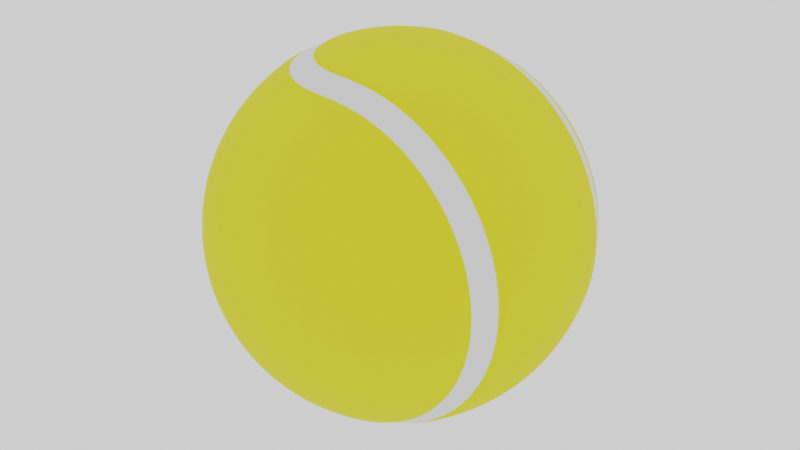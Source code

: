 # Source: T-Ball.blend  (saved by Blender 2.80.75; exported with 4.5.12 LTS)
import bpy
from mathutils import Matrix  # noqa: F401  (used for matrix-valued properties, if any)

bpy.ops.wm.read_factory_settings(use_empty=True)
scene = bpy.context.scene
scene.name = 'Scene'

# ---- collections
col_collection = bpy.data.collections.new('Collection'); scene.collection.children.link(col_collection)

# ---- images (referenced by path relative to the original .blend; pixels are not part of the script)
import os
ASSET_DIR = os.environ.get("B2B_ASSET_DIR", "")  # directory of the original .blend (textures are referenced by path, not embedded)
HERE = os.path.dirname(os.path.abspath(__file__))  # packed textures are extracted next to this script under _unpacked/

def load_image(name, relpath, width, height, colorspace="sRGB"):
    """Load a texture the original file referenced (path relative to the .blend, or extracted next to this script)."""
    p = next((c for c in (os.path.join(HERE, relpath), os.path.join(ASSET_DIR, relpath)) if relpath and os.path.exists(c)), "")
    if p:
        img = bpy.data.images.load(p, check_existing=True)
        img.name = name
    else:  # same state as the original file: an image datablock whose file is absent (Cycles renders it pink)
        img = bpy.data.images.new(name, width, height)
        img.source = "FILE"
        img.filepath = "//" + (relpath or name)
    img.colorspace_settings.name = colorspace
    return img
img_tennisballdiffuse = load_image('TennisBallDiffuse', 'TennisBallDiffuse.png', 1024, 1024, 'sRGB')

# ---- materials (node trees are filled in below, after node groups)
mat_material_001 = bpy.data.materials.new('Material.001')
mat_material_002 = bpy.data.materials.new('Material.002')
mat_material_002.diffuse_color = (0.738, 0.8, 0.02485, 1.0)

# ---- material node trees
mat_material_001.use_nodes = True; mat_material_001.node_tree.nodes.clear()
_N = mat_material_001.node_tree.nodes; _L = mat_material_001.node_tree.links
n0 = _N.new('ShaderNodeOutputMaterial'); n0.name = 'Material Output'; n0.location = (300, 300)
n1 = _N.new('ShaderNodeBsdfPrincipled'); n1.name = 'Principled BSDF'; n1.location = (10, 300)
n1.distribution = 'GGX'
n1.subsurface_method = 'BURLEY'
n1.inputs[3].default_value = 1.45
n1.inputs[19].default_value = 0.1506
n1.inputs[20].default_value = 0.2051
n1.inputs[27].default_value = (0.0, 0.0, 0.0, 1.0)
n1.inputs[28].default_value = 1.0
_L.new(n1.outputs[0], n0.inputs[0])
n0.is_active_output = True
mat_material_002.use_nodes = True; mat_material_002.node_tree.nodes.clear()
_N = mat_material_002.node_tree.nodes; _L = mat_material_002.node_tree.links
n0 = _N.new('ShaderNodeOutputMaterial'); n0.name = 'Material Output'; n0.location = (300, 300)
n1 = _N.new('ShaderNodeBsdfPrincipled'); n1.name = 'Principled BSDF'; n1.location = (10, 300)
n1.distribution = 'GGX'
n1.subsurface_method = 'BURLEY'
n1.inputs[0].default_value = (0.8, 0.7418, 0.0225, 1.0)
n1.inputs[2].default_value = 1.0
n1.inputs[3].default_value = 1.45
n1.inputs[27].default_value = (0.0, 0.0, 0.0, 1.0)
n1.inputs[28].default_value = 1.0
n2 = _N.new('ShaderNodeTexImage'); n2.name = 'Image Texture'; n2.location = (591, 216)
n2.image = img_tennisballdiffuse
_L.new(n1.outputs[0], n0.inputs[0])
n0.is_active_output = True

# ---- world
world_world = bpy.data.worlds.new('World'); scene.world = world_world
world_world.use_nodes = True; world_world.node_tree.nodes.clear()
_N = world_world.node_tree.nodes; _L = world_world.node_tree.links
n0 = _N.new('ShaderNodeOutputWorld'); n0.name = 'World Output'; n0.location = (300, 300)
n1 = _N.new('ShaderNodeBackground'); n1.name = 'Background'; n1.location = (10, 300)
n1.inputs[0].default_value = (1.0, 1.0, 1.0, 1.0)
_L.new(n1.outputs[0], n0.inputs[0])
n0.is_active_output = True
world_world.color = (0.05088, 0.05088, 0.05088)
world_world.use_sun_shadow = False
world_world.sun_shadow_jitter_overblur = 0.0

# ---- meshes
me_sphere = bpy.data.meshes.new('Sphere')
me_sphere.from_pydata([(-0.003896, -0.01142, -0.05856), (-0.006082, -0.02241, -0.05516), (-0.008095, -0.03253, -0.04964), (-0.00986, -0.04141, -0.04222), (-0.01131, -0.04869, -0.03317), (-0.01239, -0.0541, -0.02285), (-0.01305, -0.05743, -0.01165), (-0.01327, -0.05856, 1.58e-08), (-0.01305, -0.05743, 0.01165), (-0.01239, -0.0541, 0.02285), (-0.01131, -0.04869, 0.03317), (-0.00986, -0.04141, 0.04222), (-0.008095, -0.03253, 0.04964), (-0.006082, -0.02241, 0.05516), (-0.003896, -0.01142, 0.05856), (-0.006082, -0.01076, -0.05856), (-0.01037, -0.02111, -0.05516), (-0.01432, -0.03065, -0.04964), (-0.01778, -0.039, -0.04222), (-0.02062, -0.04586, -0.03317), (-0.02273, -0.05096, -0.02285), (-0.02403, -0.0541, -0.01165), (-0.02447, -0.05516, 1.58e-08), (-0.02403, -0.0541, 0.01165), (-0.02273, -0.05096, 0.02285), (-0.02062, -0.04586, 0.03317), (-0.01778, -0.039, 0.04222), (-0.01432, -0.03065, 0.04964), (-0.01037, -0.02111, 0.05516), (-0.006082, -0.01076, 0.05856), (-0.008095, -0.009685, -0.05856), (-0.01432, -0.019, -0.05516), (-0.02005, -0.02758, -0.04964), (-0.02508, -0.0351, -0.04222), (-0.0292, -0.04128, -0.03317), (-0.03227, -0.04586, -0.02285), (-0.03416, -0.04869, -0.01165), (-0.03479, -0.04964, 1.58e-08), (-0.03416, -0.04869, 0.01165), (-0.03227, -0.04586, 0.02285), (-0.0292, -0.04128, 0.03317), (-0.02508, -0.0351, 0.04222), (-0.02005, -0.02758, 0.04964), (-0.01432, -0.019, 0.05516), (-0.008095, -0.009685, 0.05856), (-0.00986, -0.008236, -0.05856), (-0.01778, -0.01616, -0.05516), (-0.02508, -0.02346, -0.04964), (-0.03148, -0.02985, -0.04222), (-0.03673, -0.0351, -0.03317), (-0.04063, -0.039, -0.02285), (-0.04303, -0.04141, -0.01165), (-0.04384, -0.04222, 1.58e-08), (-0.04303, -0.04141, 0.01165), (-0.04063, -0.039, 0.02285), (-0.03673, -0.0351, 0.03317), (-0.03148, -0.02985, 0.04222), (-0.02508, -0.02346, 0.04964), (-0.01778, -0.01616, 0.05516), (-0.00986, -0.008236, 0.05856), (-0.01131, -0.006471, -0.05856), (-0.02062, -0.01269, -0.05516), (-0.0292, -0.01843, -0.04964), (-0.03673, -0.02346, -0.04222), (-0.0429, -0.02758, -0.03317), (-0.04749, -0.03065, -0.02285), (-0.05031, -0.03253, -0.01165), (-0.05127, -0.03317, 1.58e-08), (-0.05031, -0.03253, 0.01165), (-0.04749, -0.03065, 0.02285), (-0.0429, -0.02758, 0.03317), (-0.03673, -0.02346, 0.04222), (-0.0292, -0.01843, 0.04964), (-0.02062, -0.01269, 0.05516), (-0.01131, -0.006471, 0.05856), (-0.01239, -0.004458, -0.05856), (-0.02273, -0.008744, -0.05516), (-0.03227, -0.01269, -0.04964), (-0.04063, -0.01616, -0.04222), (-0.04749, -0.019, -0.03317), (-0.05259, -0.02111, -0.02285), (-0.05573, -0.02241, -0.01165), (-0.05679, -0.02285, 1.58e-08), (-0.05573, -0.02241, 0.01165), (-0.05259, -0.02111, 0.02285), (-0.04749, -0.019, 0.03317), (-0.04063, -0.01616, 0.04222), (-0.03227, -0.01269, 0.04964), (-0.02273, -0.008744, 0.05516), (-0.01239, -0.004458, 0.05856), (-0.01305, -0.002272, -0.05856), (-0.02403, -0.004458, -0.05516), (-0.03416, -0.006471, -0.04964), (-0.04303, -0.008236, -0.04222), (-0.05031, -0.009685, -0.03317), (-0.05573, -0.01076, -0.02285), (-0.05906, -0.01142, -0.01165), (-0.06018, -0.01165, 1.58e-08), (-0.05906, -0.01142, 0.01165), (-0.05573, -0.01076, 0.02285), (-0.05031, -0.009685, 0.03317), (-0.04303, -0.008236, 0.04222), (-0.03416, -0.006471, 0.04964), (-0.02403, -0.004458, 0.05516), (-0.01305, -0.002272, 0.05856), (-0.01327, -2.462e-08, -0.05856), (-0.02447, -2.507e-08, -0.05516), (-0.03479, -2.551e-08, -0.04964), (-0.04384, -2.507e-08, -0.04222), (-0.05127, -2.418e-08, -0.03317), (-0.05679, -2.774e-08, -0.02285), (-0.06018, -2.062e-08, -0.01165), (-0.06133, -2.151e-08, 1.58e-08), (-0.06018, -2.062e-08, 0.01165), (-0.05679, -3.041e-08, 0.02285), (-0.05127, -2.418e-08, 0.03317), (-0.04384, -2.507e-08, 0.04222), (-0.03479, -2.373e-08, 0.04964), (-0.02447, -2.596e-08, 0.05516), (-0.01327, -2.574e-08, 0.05856), (-0.01305, 0.002272, -0.05856), (-0.02403, 0.004458, -0.05516), (-0.03416, 0.006471, -0.04964), (-0.04303, 0.008236, -0.04222), (-0.05031, 0.009685, -0.03317), (-0.05573, 0.01076, -0.02285), (-0.05906, 0.01142, -0.01165), (-0.06018, 0.01165, 1.58e-08), (-0.05906, 0.01142, 0.01165), (-0.05573, 0.01076, 0.02285), (-0.05031, 0.009685, 0.03317), (-0.04303, 0.008236, 0.04222), (-0.03416, 0.006471, 0.04964), (-0.02403, 0.004457, 0.05516), (-0.01305, 0.002272, 0.05856), (-0.01239, 0.004458, -0.05856), (-0.02273, 0.008744, -0.05516), (-0.03227, 0.01269, -0.04964), (-0.04063, 0.01616, -0.04222), (-0.04749, 0.019, -0.03317), (-0.05259, 0.02111, -0.02285), (-0.05573, 0.02241, -0.01165), (-0.05679, 0.02285, 1.58e-08), (-0.05573, 0.02241, 0.01165), (-0.05259, 0.02111, 0.02285), (-0.04749, 0.019, 0.03317), (-0.04063, 0.01616, 0.04222), (-0.03227, 0.01269, 0.04964), (-0.02273, 0.008744, 0.05516), (-0.01239, 0.004457, 0.05856), (-0.01131, 0.006471, -0.05856), (-0.02062, 0.01269, -0.05516), (-0.0292, 0.01843, -0.04964), (-0.03673, 0.02346, -0.04222), (-0.0429, 0.02758, -0.03317), (-0.04749, 0.03065, -0.02285), (-0.05031, 0.03253, -0.01165), (-0.05127, 0.03317, 1.58e-08), (-0.05031, 0.03253, 0.01165), (-0.04749, 0.03065, 0.02285), (-0.0429, 0.02758, 0.03317), (-0.03673, 0.02346, 0.04222), (-0.0292, 0.01843, 0.04964), (-0.02062, 0.01269, 0.05516), (-0.01131, 0.006471, 0.05856), (-0.00986, 0.008236, -0.05856), (-0.01778, 0.01616, -0.05516), (-0.02508, 0.02346, -0.04964), (-0.03148, 0.02985, -0.04222), (-0.03673, 0.0351, -0.03317), (-0.04063, 0.039, -0.02285), (-0.04303, 0.04141, -0.01165), (-0.04384, 0.04222, 1.58e-08), (-0.04303, 0.04141, 0.01165), (-0.04063, 0.039, 0.02285), (-0.03673, 0.0351, 0.03317), (-0.03148, 0.02985, 0.04222), (-0.02508, 0.02346, 0.04964), (-0.01778, 0.01616, 0.05516), (-0.00986, 0.008236, 0.05856), (-0.008095, 0.009685, -0.05856), (-0.01432, 0.019, -0.05516), (-0.02005, 0.02758, -0.04964), (-0.02508, 0.0351, -0.04222), (-0.0292, 0.04128, -0.03317), (-0.03227, 0.04586, -0.02285), (-0.03416, 0.04869, -0.01165), (-0.03479, 0.04964, 1.58e-08), (-0.03416, 0.04869, 0.01165), (-0.03227, 0.04586, 0.02285), (-0.0292, 0.04128, 0.03317), (-0.02508, 0.0351, 0.04222), (-0.02005, 0.02758, 0.04964), (-0.01432, 0.019, 0.05516), (-0.008095, 0.009685, 0.05856), (-0.006082, 0.01076, -0.05856), (-0.01037, 0.02111, -0.05516), (-0.01432, 0.03065, -0.04964), (-0.01778, 0.039, -0.04222), (-0.02062, 0.04586, -0.03317), (-0.02273, 0.05096, -0.02285), (-0.02403, 0.0541, -0.01165), (-0.02447, 0.05516, 1.58e-08), (-0.02403, 0.0541, 0.01165), (-0.02273, 0.05096, 0.02285), (-0.02062, 0.04586, 0.03317), (-0.01778, 0.039, 0.04222), (-0.01432, 0.03065, 0.04964), (-0.01037, 0.02111, 0.05516), (-0.006082, 0.01076, 0.05856), (-0.003896, 0.01142, -0.05856), (-0.006082, 0.02241, -0.05516), (-0.008095, 0.03253, -0.04964), (-0.00986, 0.04141, -0.04222), (-0.01131, 0.04869, -0.03317), (-0.01239, 0.0541, -0.02285), (-0.01305, 0.05743, -0.01165), (-0.01327, 0.05856, 1.58e-08), (-0.01305, 0.05743, 0.01165), (-0.01239, 0.0541, 0.02285), (-0.01131, 0.04869, 0.03317), (-0.00986, 0.04141, 0.04222), (-0.008095, 0.03253, 0.04964), (-0.006082, 0.02241, 0.05516), (-0.003896, 0.01142, 0.05856), (-0.001624, 0.01165, -0.05856), (-0.001624, 0.02285, -0.05516), (-0.001624, 0.05971, 1.58e-08), (-0.001624, 0.05856, 0.01165), (-0.001624, 0.04222, 0.04222), (-0.001624, 0.03317, 0.04964), (-0.001624, 0.02285, 0.05516), (-0.001624, -1.091e-08, -0.05971), (-0.001624, -0.05856, 0.01165), (-0.001624, -0.05516, 0.02285), (-0.001624, -0.04964, 0.03317), (-0.001624, -0.04222, 0.04222), (-0.001624, -0.03317, 0.04964), (-0.001624, -0.02285, 0.05516), (-0.001624, -0.01165, 0.05856), (-0.001624, -3.701e-08, 0.05971), (-0.001624, 0.01165, 0.05856), (-0.001624, 0.04964, 0.03317), (-0.001624, -0.05856, -0.01165), (-0.001624, -0.05516, -0.02285), (-0.001624, -0.04964, -0.03317), (-0.001624, -0.04222, -0.04222), (-0.001624, -0.03317, -0.04964), (-0.001624, -0.02285, -0.05516), (-0.001624, -0.01165, -0.05856), (-0.001624, 0.03317, -0.04964), (-0.001624, 0.04222, -0.04222), (-0.001624, 0.04964, -0.03317), (-0.001624, 0.05516, -0.02285), (-0.001624, 0.05856, -0.01165), (0.0006484, -0.05856, -0.01142), (0.002833, -0.05516, -0.02241), (0.004847, -0.04964, -0.03253), (0.006612, -0.04222, -0.04141), (0.008061, -0.03317, -0.04869), (0.009137, -0.02285, -0.0541), (0.0098, -0.01165, -0.05743), (0.01002, -2.989e-08, -0.05856), (0.0098, 0.01165, -0.05743), (0.009137, 0.02285, -0.0541), (0.008061, 0.03317, -0.04869), (0.006612, 0.04222, -0.04141), (0.004847, 0.04964, -0.03253), (0.002833, 0.05516, -0.02241), (0.0006484, 0.05856, -0.01142), (0.002833, -0.05856, -0.01076), (0.00712, -0.05516, -0.02111), (0.01107, -0.04964, -0.03065), (0.01453, -0.04222, -0.039), (0.01737, -0.03317, -0.04586), (0.01949, -0.02285, -0.05096), (0.02079, -0.01165, -0.0541), (0.02122, -2.989e-08, -0.05516), (0.02079, 0.01165, -0.0541), (0.01949, 0.02285, -0.05096), (0.01737, 0.03317, -0.04586), (0.01453, 0.04222, -0.039), (0.01107, 0.04964, -0.03065), (0.00712, 0.05516, -0.02111), (0.002833, 0.05856, -0.01076), (0.004847, -0.05856, -0.009685), (0.01107, -0.05516, -0.019), (0.0168, -0.04964, -0.02758), (0.02183, -0.04222, -0.0351), (0.02596, -0.03317, -0.04128), (0.02902, -0.02285, -0.04586), (0.03091, -0.01165, -0.04869), (0.03155, -2.989e-08, -0.04964), (0.03091, 0.01165, -0.04869), (0.02902, 0.02285, -0.04586), (0.02596, 0.03317, -0.04128), (0.02183, 0.04222, -0.0351), (0.0168, 0.04964, -0.02758), (0.01107, 0.05516, -0.019), (0.004847, 0.05856, -0.009685), (-0.001624, -0.05971, -4.605e-09), (0.006612, -0.05856, -0.008236), (0.01453, -0.05516, -0.01616), (0.02183, -0.04964, -0.02346), (0.02823, -0.04222, -0.02985), (0.03348, -0.03317, -0.0351), (0.03738, -0.02285, -0.039), (0.03978, -0.01165, -0.04141), (0.04059, -3.345e-08, -0.04222), (0.03978, 0.01165, -0.04141), (0.03738, 0.02285, -0.039), (0.03348, 0.03317, -0.0351), (0.02823, 0.04222, -0.02985), (0.02183, 0.04964, -0.02346), (0.01453, 0.05516, -0.01616), (0.006612, 0.05856, -0.008236), (0.008061, -0.05856, -0.006471), (0.01737, -0.05516, -0.01269), (0.02596, -0.04964, -0.01843), (0.03348, -0.04222, -0.02346), (0.03965, -0.03317, -0.02758), (0.04424, -0.02285, -0.03065), (0.04707, -0.01165, -0.03253), (0.04802, -3.345e-08, -0.03317), (0.04707, 0.01165, -0.03253), (0.04424, 0.02285, -0.03065), (0.03965, 0.03317, -0.02758), (0.03348, 0.04222, -0.02346), (0.02596, 0.04964, -0.01843), (0.01737, 0.05516, -0.01269), (0.008061, 0.05856, -0.006471), (0.009137, -0.05856, -0.004458), (0.01949, -0.05516, -0.008744), (0.02902, -0.04964, -0.01269), (0.03738, -0.04222, -0.01616), (0.04424, -0.03317, -0.019), (0.04934, -0.02285, -0.02111), (0.05248, -0.01165, -0.02241), (0.05354, -3.345e-08, -0.02285), (0.05248, 0.01165, -0.02241), (0.04934, 0.02285, -0.02111), (0.04424, 0.03317, -0.019), (0.03738, 0.04222, -0.01616), (0.02902, 0.04964, -0.01269), (0.01949, 0.05516, -0.008744), (0.009137, 0.05856, -0.004458), (0.0098, -0.05856, -0.002272), (0.02079, -0.05516, -0.004458), (0.03091, -0.04964, -0.006471), (0.03978, -0.04222, -0.008236), (0.04707, -0.03317, -0.009685), (0.05248, -0.02285, -0.01076), (0.05581, -0.01165, -0.01142), (0.05693, -3.434e-08, -0.01165), (0.05581, 0.01165, -0.01142), (0.05248, 0.02285, -0.01076), (0.04707, 0.03317, -0.009685), (0.03978, 0.04222, -0.008236), (0.03091, 0.04964, -0.006471), (0.02079, 0.05516, -0.004457), (0.0098, 0.05856, -0.002272), (0.01002, -0.05856, 9.63e-09), (0.02122, -0.05516, 1.319e-08), (0.03155, -0.04964, 1.319e-08), (0.04059, -0.04222, 2.031e-08), (0.04802, -0.03317, 2.387e-08), (0.05354, -0.02285, 1.319e-08), (0.05693, -0.01165, 2.742e-08), (0.05808, -3.499e-08, 2.565e-08), (0.05693, 0.01165, 2.92e-08), (0.05354, 0.02285, 1.675e-08), (0.04802, 0.03317, 2.742e-08), (0.04059, 0.04222, 2.742e-08), (0.03155, 0.04964, 2.387e-08), (0.02122, 0.05516, 2.387e-08), (0.01002, 0.05856, 2.031e-08), (0.0098, -0.05856, 0.002272), (0.02079, -0.05516, 0.004458), (0.03091, -0.04964, 0.006471), (0.03978, -0.04222, 0.008236), (0.04707, -0.03317, 0.009685), (0.05248, -0.02285, 0.01076), (0.05581, -0.01165, 0.01142), (0.05693, -3.612e-08, 0.01165), (0.05581, 0.01165, 0.01142), (0.05248, 0.02285, 0.01076), (0.04707, 0.03317, 0.009685), (0.03978, 0.04222, 0.008236), (0.03091, 0.04964, 0.006471), (0.02079, 0.05516, 0.004458), (0.0098, 0.05856, 0.002272), (0.009137, -0.05856, 0.004458), (0.01949, -0.05516, 0.008744), (0.02902, -0.04964, 0.01269), (0.03738, -0.04222, 0.01616), (0.04424, -0.03317, 0.019), (0.04934, -0.02285, 0.02111), (0.05248, -0.01165, 0.02241), (0.05354, -3.701e-08, 0.02285), (0.05248, 0.01165, 0.02241), (0.04934, 0.02285, 0.02111), (0.04424, 0.03317, 0.019), (0.03738, 0.04222, 0.01616), (0.02902, 0.04964, 0.01269), (0.01949, 0.05516, 0.008744), (0.009137, 0.05856, 0.004458), (0.008061, -0.05856, 0.006471), (0.01737, -0.05516, 0.01269), (0.02596, -0.04964, 0.01843), (0.03348, -0.04222, 0.02346), (0.03965, -0.03317, 0.02758), (0.04424, -0.02285, 0.03065), (0.04707, -0.01165, 0.03253), (0.04802, -3.701e-08, 0.03317), (0.04707, 0.01165, 0.03253), (0.04424, 0.02285, 0.03065), (0.03965, 0.03317, 0.02758), (0.03348, 0.04222, 0.02346), (0.02596, 0.04964, 0.01843), (0.01737, 0.05516, 0.01269), (0.008061, 0.05856, 0.006471), (0.006612, -0.05856, 0.008236), (0.01453, -0.05516, 0.01616), (0.02183, -0.04964, 0.02346), (0.02823, -0.04222, 0.02985), (0.03348, -0.03317, 0.0351), (0.03738, -0.02285, 0.039), (0.03978, -0.01165, 0.04141), (0.04059, -3.701e-08, 0.04222), (0.03978, 0.01165, 0.04141), (0.03738, 0.02285, 0.039), (0.03348, 0.03317, 0.0351), (0.02823, 0.04222, 0.02985), (0.02183, 0.04964, 0.02346), (0.01453, 0.05516, 0.01616), (0.006612, 0.05856, 0.008236), (0.004847, -0.05856, 0.009685), (0.01107, -0.05516, 0.019), (0.0168, -0.04964, 0.02758), (0.02183, -0.04222, 0.0351), (0.02596, -0.03317, 0.04128), (0.02902, -0.02285, 0.04586), (0.03091, -0.01165, 0.04869), (0.03155, -3.701e-08, 0.04964), (0.03091, 0.01165, 0.04869), (0.02902, 0.02285, 0.04586), (0.02596, 0.03317, 0.04128), (0.02183, 0.04222, 0.0351), (0.0168, 0.04964, 0.02758), (0.01107, 0.05516, 0.019), (0.004847, 0.05856, 0.009685), (0.002833, -0.05856, 0.01076), (0.00712, -0.05516, 0.02111), (0.01107, -0.04964, 0.03065), (0.01453, -0.04222, 0.039), (0.01737, -0.03317, 0.04586), (0.01949, -0.02285, 0.05096), (0.02079, -0.01165, 0.0541), (0.02122, -4.057e-08, 0.05516), (0.02079, 0.01165, 0.0541), (0.01949, 0.02285, 0.05096), (0.01737, 0.03317, 0.04586), (0.01453, 0.04222, 0.039), (0.01107, 0.04964, 0.03065), (0.00712, 0.05516, 0.02111), (0.002833, 0.05856, 0.01076), (0.0006484, -0.05856, 0.01142), (0.002833, -0.05516, 0.02241), (0.004847, -0.04964, 0.03253), (0.006612, -0.04222, 0.04141), (0.008061, -0.03317, 0.04869), (0.009137, -0.02285, 0.0541), (0.0098, -0.01165, 0.05743), (0.01002, -4.057e-08, 0.05856), (0.0098, 0.01165, 0.05743), (0.009137, 0.02285, 0.0541), (0.008061, 0.03317, 0.04869), (0.006612, 0.04222, 0.04141), (0.004847, 0.04964, 0.03253), (0.002833, 0.05516, 0.02241), (0.0006484, 0.05856, 0.01142), (-0.001624, 0.05516, 0.02285), (-0.005993, -0.02225, -0.05476), (-0.007993, -0.0323, -0.04929), (-0.007993, -0.0323, 0.04929), (-0.005993, -0.02225, 0.05476), (-0.01025, -0.02096, -0.05476), (-0.01417, -0.03042, -0.04929), (-0.01417, -0.03042, 0.04929), (-0.01025, -0.02096, 0.05476), (-0.01417, -0.01886, -0.05476), (-0.01986, -0.02738, -0.04929), (-0.01986, -0.02738, 0.04929), (-0.01417, -0.01886, 0.05476), (-0.01761, -0.01604, -0.05476), (-0.02485, -0.02329, -0.04929), (-0.02485, -0.02329, 0.04929), (-0.01761, -0.01604, 0.05476), (-0.02043, -0.0126, -0.05476), (-0.02895, -0.0183, -0.04929), (-0.02895, -0.0183, 0.04929), (-0.02043, -0.0126, 0.05476), (-0.02252, -0.008681, -0.05476), (-0.03199, -0.0126, -0.04929), (-0.03199, -0.0126, 0.04929), (-0.02252, -0.008681, 0.05476), (-0.02382, -0.004425, -0.05476), (-0.03387, -0.006425, -0.04929), (-0.03387, -0.006425, 0.04929), (-0.02382, -0.004425, 0.05476), (-0.02425, -2.511e-08, -0.05476), (-0.0345, -2.555e-08, -0.04929), (-0.0345, -2.378e-08, 0.04929), (-0.02425, -2.599e-08, 0.05476), (-0.02382, 0.004425, -0.05476), (-0.03387, 0.006425, -0.04929), (-0.03387, 0.006425, 0.04929), (-0.02382, 0.004425, 0.05476), (-0.02252, 0.008681, -0.05476), (-0.03199, 0.0126, -0.04929), (-0.03199, 0.0126, 0.04929), (-0.02252, 0.008681, 0.05476), (-0.02043, 0.0126, -0.05476), (-0.02895, 0.0183, -0.04929), (-0.02895, 0.0183, 0.04929), (-0.02043, 0.0126, 0.05476), (-0.01761, 0.01604, -0.05476), (-0.02485, 0.02329, -0.04929), (-0.02485, 0.02329, 0.04929), (-0.01761, 0.01604, 0.05476), (-0.01417, 0.01886, -0.05476), (-0.01986, 0.02738, -0.04929), (-0.01986, 0.02738, 0.04929), (-0.01417, 0.01886, 0.05476), (-0.01025, 0.02096, -0.05476), (-0.01417, 0.03042, -0.04929), (-0.01417, 0.03042, 0.04929), (-0.01025, 0.02096, 0.05476), (-0.005993, 0.02225, -0.05476), (-0.007993, 0.0323, -0.04929), (-0.007993, 0.0323, 0.04929), (-0.005993, 0.02225, 0.05476), (-0.001568, 0.03293, 0.04929), (-0.001568, 0.02268, 0.05476), (-0.001568, 0.02268, -0.05476), (-0.001568, -0.03293, 0.04929), (-0.001568, -0.02268, 0.05476), (-0.001568, -0.03293, -0.04929), (-0.001568, -0.02268, -0.05476), (0.008047, -0.03293, -0.04834), (0.009116, -0.02268, -0.05371), (0.009116, 0.02268, -0.05371), (0.008047, 0.03293, -0.04834), (-0.001568, 0.03293, -0.04929), (0.01729, -0.03293, -0.04553), (0.01939, -0.02268, -0.05059), (0.01939, 0.02268, -0.05059), (0.01729, 0.03293, -0.04553), (0.02581, -0.03293, -0.04098), (0.02886, -0.02268, -0.04553), (0.02886, 0.02268, -0.04553), (0.02581, 0.03293, -0.04098), (0.03328, -0.03293, -0.03485), (0.03715, -0.02268, -0.03872), (0.03715, 0.02268, -0.03872), (0.03328, 0.03293, -0.03485), (0.03941, -0.03293, -0.02738), (0.04397, -0.02268, -0.03042), (0.04397, 0.02268, -0.03042), (0.03941, 0.03293, -0.02738), (0.04397, -0.03293, -0.01886), (0.04903, -0.02268, -0.02096), (0.04903, 0.02268, -0.02096), (0.04397, 0.03293, -0.01886), (0.04677, -0.03293, -0.009615), (0.05214, -0.02268, -0.01068), (0.05214, 0.02268, -0.01068), (0.04677, 0.03293, -0.009615), (0.04772, -0.03293, 2.384e-08), (0.05319, -0.02268, 1.324e-08), (0.05319, 0.02268, 1.678e-08), (0.04772, 0.03293, 2.737e-08), (0.04677, -0.03293, 0.009615), (0.05214, -0.02268, 0.01068), (0.05214, 0.02268, 0.01068), (0.04677, 0.03293, 0.009615), (0.04397, -0.03293, 0.01886), (0.04903, -0.02268, 0.02096), (0.04903, 0.02268, 0.02096), (0.04397, 0.03293, 0.01886), (0.03941, -0.03293, 0.02738), (0.04397, -0.02268, 0.03042), (0.04397, 0.02268, 0.03042), (0.03941, 0.03293, 0.02738), (0.03328, -0.03293, 0.03485), (0.03715, -0.02268, 0.03872), (0.03715, 0.02268, 0.03872), (0.03328, 0.03293, 0.03485), (0.02581, -0.03293, 0.04098), (0.02886, -0.02268, 0.04553), (0.02886, 0.02268, 0.04553), (0.02581, 0.03293, 0.04098), (0.01729, -0.03293, 0.04553), (0.01939, -0.02268, 0.05059), (0.01939, 0.02268, 0.05059), (0.01729, 0.03293, 0.04553), (0.008047, -0.03293, 0.04834), (0.009116, -0.02268, 0.05371), (0.009116, 0.02268, 0.05371), (0.008047, 0.03293, 0.04834)], [], [(239, 238, 13, 14), (300, 243, 6, 7), (249, 232, 0), (240, 239, 14), (233, 300, 7, 8), (248, 249, 0, 1), (234, 233, 8, 9), (416, 401, 589, 593), (235, 234, 9, 10), (246, 247, 2, 3), (236, 235, 10, 11), (245, 246, 3, 4), (237, 236, 11, 12), (244, 245, 4, 5), (238, 471, 607, 546), (243, 244, 5, 6), (311, 295, 561, 565), (6, 5, 20, 21), (14, 13, 28, 29), (7, 6, 21, 22), (0, 232, 15), (240, 14, 29), (8, 7, 22, 23), (1, 0, 15, 16), (9, 8, 23, 24), (381, 366, 579, 583), (10, 9, 24, 25), (3, 2, 17, 18), (11, 10, 25, 26), (4, 3, 18, 19), (12, 11, 26, 27), (5, 4, 19, 20), (230, 476, 609, 542), (25, 24, 39, 40), (18, 17, 32, 33), (26, 25, 40, 41), (19, 18, 33, 34), (27, 26, 41, 42), (20, 19, 34, 35), (182, 167, 527, 531), (21, 20, 35, 36), (29, 28, 43, 44), (22, 21, 36, 37), (15, 232, 30), (240, 29, 44), (23, 22, 37, 38), (16, 15, 30, 31), (24, 23, 38, 39), (36, 35, 50, 51), (44, 43, 58, 59), (37, 36, 51, 52), (30, 232, 45), (240, 44, 59), (38, 37, 52, 53), (31, 30, 45, 46), (39, 38, 53, 54), (275, 260, 550, 555), (40, 39, 54, 55), (33, 32, 47, 48), (41, 40, 55, 56), (34, 33, 48, 49), (42, 41, 56, 57), (35, 34, 49, 50), (77, 62, 499, 503), (55, 54, 69, 70), (48, 47, 62, 63), (56, 55, 70, 71), (49, 48, 63, 64), (57, 56, 71, 72), (50, 49, 64, 65), (470, 237, 545, 606), (51, 50, 65, 66), (59, 58, 73, 74), (52, 51, 66, 67), (45, 232, 60), (240, 59, 74), (53, 52, 67, 68), (46, 45, 60, 61), (54, 53, 68, 69), (365, 380, 582, 578), (74, 73, 88, 89), (67, 66, 81, 82), (60, 232, 75), (240, 74, 89), (68, 67, 82, 83), (61, 60, 75, 76), (69, 68, 83, 84), (475, 231, 543, 608), (70, 69, 84, 85), (63, 62, 77, 78), (71, 70, 85, 86), (64, 63, 78, 79), (72, 71, 86, 87), (65, 64, 79, 80), (42, 57, 496, 492), (66, 65, 80, 81), (78, 77, 92, 93), (86, 85, 100, 101), (79, 78, 93, 94), (87, 86, 101, 102), (80, 79, 94, 95), (166, 181, 530, 526), (81, 80, 95, 96), (89, 88, 103, 104), (82, 81, 96, 97), (75, 232, 90), (240, 89, 104), (83, 82, 97, 98), (76, 75, 90, 91), (84, 83, 98, 99), (400, 415, 592, 588), (85, 84, 99, 100), (97, 96, 111, 112), (90, 232, 105), (240, 104, 119), (98, 97, 112, 113), (91, 90, 105, 106), (99, 98, 113, 114), (259, 274, 554, 549), (100, 99, 114, 115), (93, 92, 107, 108), (101, 100, 115, 116), (94, 93, 108, 109), (102, 101, 116, 117), (95, 94, 109, 110), (61, 76, 502, 498), (96, 95, 110, 111), (104, 103, 118, 119), (116, 115, 130, 131), (109, 108, 123, 124), (117, 116, 131, 132), (110, 109, 124, 125), (226, 264, 551, 544), (111, 110, 125, 126), (119, 118, 133, 134), (112, 111, 126, 127), (105, 232, 120), (240, 119, 134), (113, 112, 127, 128), (106, 105, 120, 121), (114, 113, 128, 129), (207, 222, 540, 536), (115, 114, 129, 130), (108, 107, 122, 123), (240, 134, 149), (128, 127, 142, 143), (121, 120, 135, 136), (129, 128, 143, 144), (386, 371, 581, 585), (130, 129, 144, 145), (123, 122, 137, 138), (131, 130, 145, 146), (124, 123, 138, 139), (132, 131, 146, 147), (125, 124, 139, 140), (456, 441, 599, 603), (126, 125, 140, 141), (134, 133, 148, 149), (127, 126, 141, 142), (120, 232, 135), (147, 146, 161, 162), (140, 139, 154, 155), (351, 336, 571, 575), (141, 140, 155, 156), (149, 148, 163, 164), (142, 141, 156, 157), (135, 232, 150), (240, 149, 164), (143, 142, 157, 158), (136, 135, 150, 151), (144, 143, 158, 159), (223, 208, 537, 541), (145, 144, 159, 160), (138, 137, 152, 153), (146, 145, 160, 161), (139, 138, 153, 154), (151, 150, 165, 166), (159, 158, 173, 174), (152, 137, 519, 523), (160, 159, 174, 175), (153, 152, 167, 168), (161, 160, 175, 176), (154, 153, 168, 169), (162, 161, 176, 177), (155, 154, 169, 170), (47, 32, 491, 495), (156, 155, 170, 171), (164, 163, 178, 179), (157, 156, 171, 172), (150, 232, 165), (240, 164, 179), (158, 157, 172, 173), (170, 169, 184, 185), (440, 455, 602, 598), (171, 170, 185, 186), (179, 178, 193, 194), (172, 171, 186, 187), (165, 232, 180), (240, 179, 194), (173, 172, 187, 188), (166, 165, 180, 181), (174, 173, 188, 189), (264, 279, 556, 551), (175, 174, 189, 190), (168, 167, 182, 183), (176, 175, 190, 191), (169, 168, 183, 184), (177, 176, 191, 192), (189, 188, 203, 204), (335, 350, 574, 570), (190, 189, 204, 205), (183, 182, 197, 198), (191, 190, 205, 206), (184, 183, 198, 199), (192, 191, 206, 207), (185, 184, 199, 200), (370, 385, 584, 580), (186, 185, 200, 201), (194, 193, 208, 209), (187, 186, 201, 202), (180, 232, 195), (240, 194, 209), (188, 187, 202, 203), (181, 180, 195, 196), (280, 265, 552, 557), (201, 200, 215, 216), (209, 208, 223, 224), (202, 201, 216, 217), (195, 232, 210), (240, 209, 224), (203, 202, 217, 218), (196, 195, 210, 211), (204, 203, 218, 219), (88, 73, 501, 505), (205, 204, 219, 220), (198, 197, 212, 213), (206, 205, 220, 221), (199, 198, 213, 214), (207, 206, 221, 222), (200, 199, 214, 215), (136, 151, 522, 518), (220, 219, 481, 242), (213, 212, 250, 251), (221, 220, 242, 229), (214, 213, 251, 252), (222, 221, 229, 230), (215, 214, 252, 253), (177, 192, 532, 528), (216, 215, 253, 254), (224, 223, 231, 241), (217, 216, 254, 227), (210, 232, 225), (240, 224, 241), (218, 217, 227, 228), (211, 210, 225, 226), (219, 218, 228, 481), (249, 248, 260, 261), (254, 253, 268, 269), (232, 249, 261, 262), (243, 300, 255), (227, 254, 269), (225, 232, 262, 263), (244, 243, 255, 256), (226, 225, 263, 264), (245, 244, 256, 257), (31, 46, 494, 490), (246, 245, 257, 258), (251, 250, 265, 266), (247, 246, 258, 259), (252, 251, 266, 267), (193, 178, 529, 533), (253, 252, 267, 268), (461, 446, 601, 605), (258, 257, 272, 273), (266, 265, 280, 281), (259, 258, 273, 274), (267, 266, 281, 282), (356, 341, 573, 577), (268, 267, 282, 283), (261, 260, 275, 276), (269, 268, 283, 284), (262, 261, 276, 277), (255, 300, 270), (227, 269, 284), (263, 262, 277, 278), (256, 255, 270, 271), (264, 263, 278, 279), (257, 256, 271, 272), (284, 283, 298, 299), (277, 276, 291, 292), (270, 300, 285), (227, 284, 299), (278, 277, 292, 293), (271, 270, 285, 286), (279, 278, 293, 294), (272, 271, 286, 287), (321, 306, 563, 567), (273, 272, 287, 288), (281, 280, 295, 296), (274, 273, 288, 289), (282, 281, 296, 297), (122, 107, 511, 515), (283, 282, 297, 298), (276, 275, 290, 291), (296, 295, 311, 312), (289, 288, 304, 305), (297, 296, 312, 313), (410, 425, 594, 590), (298, 297, 313, 314), (291, 290, 306, 307), (299, 298, 314, 315), (292, 291, 307, 308), (285, 300, 301), (227, 299, 315), (293, 292, 308, 309), (286, 285, 301, 302), (294, 293, 309, 310), (287, 286, 302, 303), (445, 460, 604, 600), (288, 287, 303, 304), (301, 300, 316), (227, 315, 330), (309, 308, 323, 324), (302, 301, 316, 317), (310, 309, 324, 325), (303, 302, 317, 318), (340, 355, 576, 572), (304, 303, 318, 319), (312, 311, 326, 327), (305, 304, 319, 320), (313, 312, 327, 328), (17, 2, 483, 487), (314, 313, 328, 329), (307, 306, 321, 322), (315, 314, 329, 330), (308, 307, 322, 323), (320, 319, 334, 335), (328, 327, 342, 343), (58, 43, 493, 497), (329, 328, 343, 344), (322, 321, 336, 337), (330, 329, 344, 345), (323, 322, 337, 338), (316, 300, 331), (227, 330, 345), (324, 323, 338, 339), (317, 316, 331, 332), (325, 324, 339, 340), (318, 317, 332, 333), (305, 320, 566, 562), (319, 318, 333, 334), (327, 326, 341, 342), (339, 338, 353, 354), (332, 331, 346, 347), (340, 339, 354, 355), (333, 332, 347, 348), (106, 121, 514, 510), (334, 333, 348, 349), (342, 341, 356, 357), (335, 334, 349, 350), (343, 342, 357, 358), (1, 16, 486, 482), (344, 343, 358, 359), (337, 336, 351, 352), (345, 344, 359, 360), (338, 337, 352, 353), (331, 300, 346), (227, 345, 360), (358, 357, 372, 373), (163, 148, 521, 525), (359, 358, 373, 374), (352, 351, 366, 367), (360, 359, 374, 375), (353, 352, 367, 368), (346, 300, 361), (227, 360, 375), (354, 353, 368, 369), (347, 346, 361, 362), (355, 354, 369, 370), (348, 347, 362, 363), (431, 416, 593, 597), (349, 348, 363, 364), (357, 356, 371, 372), (350, 349, 364, 365), (362, 361, 376, 377), (370, 369, 384, 385), (363, 362, 377, 378), (326, 311, 565, 569), (364, 363, 378, 379), (372, 371, 386, 387), (365, 364, 379, 380), (373, 372, 387, 388), (290, 275, 555, 559), (374, 373, 388, 389), (367, 366, 381, 382), (375, 374, 389, 390), (368, 367, 382, 383), (361, 300, 376), (227, 375, 390), (369, 368, 383, 384), (415, 430, 596, 592), (389, 388, 403, 404), (382, 381, 396, 397), (390, 389, 404, 405), (383, 382, 397, 398), (376, 300, 391), (227, 390, 405), (384, 383, 398, 399), (377, 376, 391, 392), (385, 384, 399, 400), (378, 377, 392, 393), (310, 325, 568, 564), (379, 378, 393, 394), (387, 386, 401, 402), (380, 379, 394, 395), (388, 387, 402, 403), (400, 399, 414, 415), (393, 392, 407, 408), (274, 289, 558, 554), (394, 393, 408, 409), (402, 401, 416, 417), (395, 394, 409, 410), (403, 402, 417, 418), (147, 162, 524, 520), (404, 403, 418, 419), (397, 396, 411, 412), (405, 404, 419, 420), (398, 397, 412, 413), (391, 300, 406), (227, 405, 420), (399, 398, 413, 414), (392, 391, 406, 407), (419, 418, 433, 434), (412, 411, 426, 427), (420, 419, 434, 435), (413, 412, 427, 428), (406, 300, 421), (227, 420, 435), (414, 413, 428, 429), (407, 406, 421, 422), (415, 414, 429, 430), (408, 407, 422, 423), (76, 91, 506, 502), (409, 408, 423, 424), (417, 416, 431, 432), (410, 409, 424, 425), (418, 417, 432, 433), (133, 118, 513, 517), (401, 386, 585, 589), (424, 423, 438, 439), (432, 431, 446, 447), (425, 424, 439, 440), (433, 432, 447, 448), (117, 132, 516, 512), (434, 433, 448, 449), (427, 426, 441, 442), (435, 434, 449, 450), (428, 427, 442, 443), (421, 300, 436), (227, 435, 450), (429, 428, 443, 444), (422, 421, 436, 437), (430, 429, 444, 445), (423, 422, 437, 438), (450, 449, 464, 465), (443, 442, 457, 458), (436, 300, 451), (227, 450, 465), (444, 443, 458, 459), (437, 436, 451, 452), (445, 444, 459, 460), (438, 437, 452, 453), (295, 280, 557, 561), (439, 438, 453, 454), (447, 446, 461, 462), (440, 439, 454, 455), (448, 447, 462, 463), (12, 27, 488, 484), (449, 448, 463, 464), (442, 441, 456, 457), (454, 453, 468, 469), (462, 461, 476, 477), (455, 454, 469, 470), (463, 462, 477, 478), (385, 400, 588, 584), (464, 463, 478, 479), (457, 456, 471, 472), (465, 464, 479, 480), (458, 457, 472, 473), (451, 300, 466), (227, 465, 480), (459, 458, 473, 474), (452, 451, 466, 467), (460, 459, 474, 475), (453, 452, 467, 468), (28, 13, 485, 489), (473, 472, 239, 240), (466, 300, 233), (227, 480, 228), (474, 473, 240, 241), (467, 466, 233, 234), (475, 474, 241, 231), (468, 467, 234, 235), (426, 411, 591, 595), (469, 468, 235, 236), (477, 476, 230, 229), (470, 469, 236, 237), (478, 477, 229, 242), (13, 238, 546, 485), (479, 478, 242, 481), (472, 471, 238, 239), (480, 479, 481, 228), (547, 548, 482, 483), (546, 545, 484, 485), (485, 484, 488, 489), (483, 482, 486, 487), (487, 486, 490, 491), (489, 488, 492, 493), (491, 490, 494, 495), (493, 492, 496, 497), (497, 496, 500, 501), (495, 494, 498, 499), (499, 498, 502, 503), (501, 500, 504, 505), (505, 504, 508, 509), (503, 502, 506, 507), (507, 506, 510, 511), (509, 508, 512, 513), (513, 512, 516, 517), (511, 510, 514, 515), (515, 514, 518, 519), (517, 516, 520, 521), (521, 520, 524, 525), (519, 518, 522, 523), (523, 522, 526, 527), (525, 524, 528, 529), (529, 528, 532, 533), (527, 526, 530, 531), (531, 530, 534, 535), (533, 532, 536, 537), (537, 536, 540, 541), (535, 534, 538, 539), (539, 538, 544, 553), (541, 540, 542, 543), (553, 544, 551, 552), (548, 547, 549, 550), (552, 551, 556, 557), (550, 549, 554, 555), (557, 556, 560, 561), (555, 554, 558, 559), (559, 558, 562, 563), (561, 560, 564, 565), (565, 564, 568, 569), (563, 562, 566, 567), (567, 566, 570, 571), (569, 568, 572, 573), (573, 572, 576, 577), (571, 570, 574, 575), (575, 574, 578, 579), (577, 576, 580, 581), (581, 580, 584, 585), (579, 578, 582, 583), (583, 582, 586, 587), (585, 584, 588, 589), (589, 588, 592, 593), (587, 586, 590, 591), (593, 592, 596, 597), (591, 590, 594, 595), (597, 596, 600, 601), (595, 594, 598, 599), (601, 600, 604, 605), (599, 598, 602, 603), (603, 602, 606, 607), (605, 604, 608, 609), (609, 608, 543, 542), (607, 606, 545, 546), (289, 305, 562, 558), (91, 106, 510, 506), (196, 211, 538, 534), (446, 431, 597, 601), (72, 87, 504, 500), (395, 410, 590, 586), (107, 92, 507, 511), (430, 445, 600, 596), (306, 290, 559, 563), (212, 197, 535, 539), (248, 1, 482, 548), (411, 396, 587, 591), (320, 335, 570, 566), (32, 17, 487, 491), (2, 247, 547, 483), (121, 136, 518, 514), (16, 31, 490, 486), (425, 440, 598, 594), (102, 117, 512, 508), (237, 12, 484, 545), (137, 122, 515, 519), (336, 321, 567, 571), (441, 426, 595, 599), (151, 166, 526, 522), (118, 103, 509, 513), (294, 310, 564, 560), (476, 461, 605, 609), (27, 42, 492, 488), (211, 226, 544, 538), (455, 470, 606, 602), (167, 152, 523, 527), (366, 351, 575, 579), (132, 147, 520, 516), (43, 28, 489, 493), (350, 365, 578, 574), (222, 230, 542, 540), (471, 456, 603, 607), (62, 47, 495, 499), (231, 223, 541, 543), (148, 133, 517, 521), (250, 212, 539, 553), (325, 340, 572, 568), (260, 248, 548, 550), (57, 72, 500, 496), (197, 182, 531, 535), (396, 381, 583, 587), (162, 177, 528, 524), (181, 196, 534, 530), (341, 326, 569, 573), (380, 395, 586, 582), (92, 77, 503, 507), (73, 58, 497, 501), (178, 163, 525, 529), (355, 370, 580, 576), (460, 475, 608, 604), (265, 250, 553, 552), (87, 102, 508, 504), (192, 207, 536, 532), (371, 356, 577, 581), (103, 88, 505, 509), (46, 61, 498, 494), (208, 193, 533, 537), (247, 259, 549, 547), (279, 294, 560, 556)])
me_sphere.polygons.foreach_set('material_index', [1, 1, 1, 1, 1, 1, 1, 1, 1, 1, 1, 1, 1, 1, 1, 1, 1, 1, 1, 1, 1, 1, 1, 1, 1, 1, 1, 1, 1, 1, 1, 1, 1, 1, 1, 1, 1, 1, 1, 1, 1, 1, 1, 1, 1, 1, 1, 1, 1, 1, 1, 1, 1, 1, 1, 1, 1, 1, 1, 1, 1, 1, 1, 1, 1, 1, 1, 1, 1, 1, 1, 1, 1, 1, 1, 1, 1, 1, 1, 1, 1, 1, 1, 1, 1, 1, 1, 1, 1, 1, 1, 1, 1, 1, 1, 1, 1, 1, 1, 1, 1, 1, 1, 1, 1, 1, 1, 1, 1, 1, 1, 1, 1, 1, 1, 1, 1, 1, 1, 1, 1, 1, 1, 1, 1, 1, 1, 1, 1, 1, 1, 1, 1, 1, 1, 1, 1, 1, 1, 1, 1, 1, 1, 1, 1, 1, 1, 1, 1, 1, 1, 1, 1, 1, 1, 1, 1, 1, 1, 1, 1, 1, 1, 1, 1, 1, 1, 1, 1, 1, 1, 1, 1, 1, 1, 1, 1, 1, 1, 1, 1, 1, 1, 1, 1, 1, 1, 1, 1, 1, 1, 1, 1, 1, 1, 1, 1, 1, 1, 1, 1, 1, 1, 1, 1, 1, 1, 1, 1, 1, 1, 1, 1, 1, 1, 1, 1, 1, 1, 1, 1, 1, 1, 1, 1, 1, 1, 1, 1, 1, 1, 1, 1, 1, 1, 1, 1, 1, 1, 1, 1, 1, 1, 1, 1, 1, 1, 1, 1, 1, 1, 1, 1, 1, 1, 1, 1, 1, 1, 1, 1, 1, 1, 1, 1, 1, 1, 1, 1, 1, 1, 1, 1, 1, 1, 1, 1, 1, 1, 1, 1, 1, 1, 1, 1, 1, 1, 1, 1, 1, 1, 1, 1, 1, 1, 1, 1, 1, 1, 1, 1, 1, 1, 1, 1, 1, 1, 1, 1, 1, 1, 1, 1, 1, 1, 1, 1, 1, 1, 1, 1, 1, 1, 1, 1, 1, 1, 1, 1, 1, 1, 1, 1, 1, 1, 1, 1, 1, 1, 1, 1, 1, 1, 1, 1, 1, 1, 1, 1, 1, 1, 1, 1, 1, 1, 1, 1, 1, 1, 1, 1, 1, 1, 1, 1, 1, 1, 1, 1, 1, 1, 1, 1, 1, 1, 1, 1, 1, 1, 1, 1, 1, 1, 1, 1, 1, 1, 1, 1, 1, 1, 1, 1, 1, 1, 1, 1, 1, 1, 1, 1, 1, 1, 1, 1, 1, 1, 1, 1, 1, 1, 1, 1, 1, 1, 1, 1, 1, 1, 1, 1, 1, 1, 1, 1, 1, 1, 1, 1, 1, 1, 1, 1, 1, 1, 1, 1, 1, 1, 1, 1, 1, 1, 1, 1, 1, 1, 1, 1, 1, 1, 1, 1, 1, 1, 1, 1, 1, 1, 1, 1, 1, 1, 1, 1, 1, 1, 1, 1, 1, 1, 1, 1, 1, 1, 1, 1, 1, 1, 1, 1, 1, 1, 1, 1, 1, 1, 1, 1, 1, 1, 1, 1, 1, 1, 1, 1, 1, 1, 1, 1, 1, 1, 1, 1, 1, 1, 1, 1, 1, 1, 1, 0, 0, 0, 0, 0, 0, 0, 0, 0, 0, 0, 0, 0, 0, 0, 0, 0, 0, 0, 0, 0, 0, 0, 0, 0, 0, 0, 0, 0, 0, 0, 0, 0, 0, 0, 0, 0, 0, 0, 0, 0, 0, 0, 0, 0, 0, 0, 0, 0, 0, 0, 0, 0, 0, 0, 0, 0, 0, 0, 0, 0, 0, 0, 0, 1, 1, 1, 1, 1, 1, 1, 1, 1, 1, 1, 1, 1, 1, 1, 1, 1, 1, 1, 1, 1, 1, 1, 1, 1, 1, 1, 1, 1, 1, 1, 1, 1, 1, 1, 1, 1, 1, 1, 1, 1, 1, 1, 1, 1, 1, 1, 1, 1, 1, 1, 1, 1, 1, 1, 1, 1, 1, 1, 1, 1, 1, 1, 1])
_uv = me_sphere.uv_layers.new(name='UVMap')
_uv.uv.foreach_set('vector', [0.75, 0.0625, 0.75, 0.125, 0.7188, 0.125, 0.7187, 0.0625, 0.75, 0.5, 0.75, 0.5625, 0.7188, 0.5625, 0.7188, 0.5, 0.75, 0.9375, 0.7344, 1.0, 0.7187, 0.9375, 0.7344, 0.0, 0.75, 0.0625, 0.7187, 0.0625, 0.75, 0.4375, 0.75, 0.5, 0.7188, 0.5, 0.7188, 0.4375, 0.75, 0.875, 0.75, 0.9375, 0.7187, 0.9375, 0.7188, 0.875, 0.75, 0.375, 0.75, 0.4375, 0.7188, 0.4375, 0.7188, 0.375, 0.9062, 0.3125, 0.9375, 0.3125, 0.9375, 0.3125, 0.9062, 0.3125, 0.75, 0.3125, 0.75, 0.375, 0.7188, 0.375, 0.7188, 0.3125, 0.75, 0.75, 0.75, 0.8125, 0.7188, 0.8125, 0.7188, 0.75, 0.75, 0.25, 0.75, 0.3125, 0.7188, 0.3125, 0.7188, 0.25, 0.75, 0.6875, 0.75, 0.75, 0.7188, 0.75, 0.7188, 0.6875, 0.75, 0.1875, 0.75, 0.25, 0.7188, 0.25, 0.7188, 0.1875, 0.75, 0.625, 0.75, 0.6875, 0.7188, 0.6875, 0.7188, 0.625, 0.75, 0.625, 0.7812, 0.625, 0.7812, 0.625, 0.75, 0.625, 0.75, 0.5625, 0.75, 0.625, 0.7188, 0.625, 0.7188, 0.5625, 0.125, 0.3125, 0.1562, 0.3125, 0.1562, 0.3125, 0.125, 0.3125, 0.7188, 0.5625, 0.7188, 0.625, 0.6875, 0.625, 0.6875, 0.5625, 0.7187, 0.0625, 0.7188, 0.125, 0.6875, 0.125, 0.6875, 0.0625, 0.7188, 0.5, 0.7188, 0.5625, 0.6875, 0.5625, 0.6875, 0.5, 0.7187, 0.9375, 0.7031, 1.0, 0.6875, 0.9375, 0.7031, 0.0, 0.7187, 0.0625, 0.6875, 0.0625, 0.7188, 0.4375, 0.7188, 0.5, 0.6875, 0.5, 0.6875, 0.4375, 0.7188, 0.875, 0.7187, 0.9375, 0.6875, 0.9375, 0.6875, 0.875, 0.7188, 0.375, 0.7188, 0.4375, 0.6875, 0.4375, 0.6875, 0.375, 0.9688, 0.625, 1.0, 0.625, 1.0, 0.625, 0.9688, 0.625, 0.7188, 0.3125, 0.7188, 0.375, 0.6875, 0.375, 0.6875, 0.3125, 0.7188, 0.75, 0.7188, 0.8125, 0.6875, 0.8125, 0.6875, 0.75, 0.7188, 0.25, 0.7188, 0.3125, 0.6875, 0.3125, 0.6875, 0.25, 0.7188, 0.6875, 0.7188, 0.75, 0.6875, 0.75, 0.6875, 0.6875, 0.7188, 0.1875, 0.7188, 0.25, 0.6875, 0.25, 0.6875, 0.1875, 0.7188, 0.625, 0.7188, 0.6875, 0.6875, 0.6875, 0.6875, 0.625, 0.75, 0.3125, 0.7812, 0.3125, 0.7812, 0.3125, 0.75, 0.3125, 0.6875, 0.3125, 0.6875, 0.375, 0.6562, 0.375, 0.6562, 0.3125, 0.6875, 0.75, 0.6875, 0.8125, 0.6562, 0.8125, 0.6562, 0.75, 0.6875, 0.25, 0.6875, 0.3125, 0.6562, 0.3125, 0.6562, 0.25, 0.6875, 0.6875, 0.6875, 0.75, 0.6562, 0.75, 0.6562, 0.6875, 0.6875, 0.1875, 0.6875, 0.25, 0.6562, 0.25, 0.6562, 0.1875, 0.6875, 0.625, 0.6875, 0.6875, 0.6562, 0.6875, 0.6562, 0.625, 0.3437, 0.8125, 0.375, 0.8125, 0.375, 0.8125, 0.3437, 0.8125, 0.6875, 0.5625, 0.6875, 0.625, 0.6562, 0.625, 0.6562, 0.5625, 0.6875, 0.0625, 0.6875, 0.125, 0.6562, 0.125, 0.6562, 0.0625, 0.6875, 0.5, 0.6875, 0.5625, 0.6562, 0.5625, 0.6562, 0.5, 0.6875, 0.9375, 0.6719, 1.0, 0.6562, 0.9375, 0.6719, 0.0, 0.6875, 0.0625, 0.6562, 0.0625, 0.6875, 0.4375, 0.6875, 0.5, 0.6562, 0.5, 0.6562, 0.4375, 0.6875, 0.875, 0.6875, 0.9375, 0.6562, 0.9375, 0.6562, 0.875, 0.6875, 0.375, 0.6875, 0.4375, 0.6562, 0.4375, 0.6562, 0.375, 0.6562, 0.5625, 0.6562, 0.625, 0.625, 0.625, 0.625, 0.5625, 0.6562, 0.0625, 0.6562, 0.125, 0.625, 0.125, 0.625, 0.0625, 0.6562, 0.5, 0.6562, 0.5625, 0.625, 0.5625, 0.625, 0.5, 0.6562, 0.9375, 0.6406, 1.0, 0.625, 0.9375, 0.6406, 0.0, 0.6562, 0.0625, 0.625, 0.0625, 0.6562, 0.4375, 0.6562, 0.5, 0.625, 0.5, 0.625, 0.4375, 0.6562, 0.875, 0.6562, 0.9375, 0.625, 0.9375, 0.625, 0.875, 0.6562, 0.375, 0.6562, 0.4375, 0.625, 0.4375, 0.625, 0.375, 0.1875, 0.625, 0.2188, 0.625, 0.2188, 0.625, 0.1875, 0.625, 0.6562, 0.3125, 0.6562, 0.375, 0.625, 0.375, 0.625, 0.3125, 0.6562, 0.75, 0.6562, 0.8125, 0.625, 0.8125, 0.625, 0.75, 0.6562, 0.25, 0.6562, 0.3125, 0.625, 0.3125, 0.625, 0.25, 0.6562, 0.6875, 0.6562, 0.75, 0.625, 0.75, 0.625, 0.6875, 0.6562, 0.1875, 0.6562, 0.25, 0.625, 0.25, 0.625, 0.1875, 0.6562, 0.625, 0.6562, 0.6875, 0.625, 0.6875, 0.625, 0.625, 0.5625, 0.8125, 0.5937, 0.8125, 0.5937, 0.8125, 0.5625, 0.8125, 0.625, 0.3125, 0.625, 0.375, 0.5937, 0.375, 0.5937, 0.3125, 0.625, 0.75, 0.625, 0.8125, 0.5937, 0.8125, 0.5937, 0.75, 0.625, 0.25, 0.625, 0.3125, 0.5937, 0.3125, 0.5937, 0.25, 0.625, 0.6875, 0.625, 0.75, 0.5937, 0.75, 0.5937, 0.6875, 0.625, 0.1875, 0.625, 0.25, 0.5937, 0.25, 0.5937, 0.1875, 0.625, 0.625, 0.625, 0.6875, 0.5937, 0.6875, 0.5937, 0.625, 0.7812, 0.6875, 0.75, 0.6875, 0.75, 0.6875, 0.7812, 0.6875, 0.625, 0.5625, 0.625, 0.625, 0.5937, 0.625, 0.5937, 0.5625, 0.625, 0.0625, 0.625, 0.125, 0.5937, 0.125, 0.5937, 0.0625, 0.625, 0.5, 0.625, 0.5625, 0.5937, 0.5625, 0.5937, 0.5, 0.625, 0.9375, 0.6094, 1.0, 0.5937, 0.9375, 0.6094, 0.0, 0.625, 0.0625, 0.5937, 0.0625, 0.625, 0.4375, 0.625, 0.5, 0.5937, 0.5, 0.5937, 0.4375, 0.625, 0.875, 0.625, 0.9375, 0.5937, 0.9375, 0.5937, 0.875, 0.625, 0.375, 0.625, 0.4375, 0.5937, 0.4375, 0.5937, 0.375, 1.0, 0.6875, 0.9688, 0.6875, 0.9688, 0.6875, 1.0, 0.6875, 0.5937, 0.0625, 0.5937, 0.125, 0.5625, 0.125, 0.5625, 0.0625, 0.5937, 0.5, 0.5937, 0.5625, 0.5625, 0.5625, 0.5625, 0.5, 0.5937, 0.9375, 0.5781, 1.0, 0.5625, 0.9375, 0.5781, 0.0, 0.5937, 0.0625, 0.5625, 0.0625, 0.5937, 0.4375, 0.5937, 0.5, 0.5625, 0.5, 0.5625, 0.4375, 0.5937, 0.875, 0.5937, 0.9375, 0.5625, 0.9375, 0.5625, 0.875, 0.5937, 0.375, 0.5937, 0.4375, 0.5625, 0.4375, 0.5625, 0.375, 0.7812, 0.375, 0.75, 0.375, 0.75, 0.375, 0.7812, 0.375, 0.5937, 0.3125, 0.5937, 0.375, 0.5625, 0.375, 0.5625, 0.3125, 0.5937, 0.75, 0.5937, 0.8125, 0.5625, 0.8125, 0.5625, 0.75, 0.5937, 0.25, 0.5937, 0.3125, 0.5625, 0.3125, 0.5625, 0.25, 0.5937, 0.6875, 0.5937, 0.75, 0.5625, 0.75, 0.5625, 0.6875, 0.5937, 0.1875, 0.5937, 0.25, 0.5625, 0.25, 0.5625, 0.1875, 0.5937, 0.625, 0.5937, 0.6875, 0.5625, 0.6875, 0.5625, 0.625, 0.6562, 0.1875, 0.625, 0.1875, 0.625, 0.1875, 0.6562, 0.1875, 0.5937, 0.5625, 0.5937, 0.625, 0.5625, 0.625, 0.5625, 0.5625, 0.5625, 0.75, 0.5625, 0.8125, 0.5312, 0.8125, 0.5312, 0.75, 0.5625, 0.25, 0.5625, 0.3125, 0.5312, 0.3125, 0.5312, 0.25, 0.5625, 0.6875, 0.5625, 0.75, 0.5312, 0.75, 0.5312, 0.6875, 0.5625, 0.1875, 0.5625, 0.25, 0.5312, 0.25, 0.5312, 0.1875, 0.5625, 0.625, 0.5625, 0.6875, 0.5312, 0.6875, 0.5312, 0.625, 0.375, 0.875, 0.3437, 0.875, 0.3437, 0.875, 0.375, 0.875, 0.5625, 0.5625, 0.5625, 0.625, 0.5312, 0.625, 0.5312, 0.5625, 0.5625, 0.0625, 0.5625, 0.125, 0.5312, 0.125, 0.5312, 0.0625, 0.5625, 0.5, 0.5625, 0.5625, 0.5312, 0.5625, 0.5312, 0.5, 0.5625, 0.9375, 0.5469, 1.0, 0.5312, 0.9375, 0.5469, 0.0, 0.5625, 0.0625, 0.5312, 0.0625, 0.5625, 0.4375, 0.5625, 0.5, 0.5312, 0.5, 0.5312, 0.4375, 0.5625, 0.875, 0.5625, 0.9375, 0.5312, 0.9375, 0.5312, 0.875, 0.5625, 0.375, 0.5625, 0.4375, 0.5312, 0.4375, 0.5312, 0.375, 0.9375, 0.375, 0.9062, 0.375, 0.9062, 0.375, 0.9375, 0.375, 0.5625, 0.3125, 0.5625, 0.375, 0.5312, 0.375, 0.5312, 0.3125, 0.5312, 0.5, 0.5312, 0.5625, 0.5, 0.5625, 0.5, 0.5, 0.5312, 0.9375, 0.5156, 1.0, 0.5, 0.9375, 0.5156, 0.0, 0.5312, 0.0625, 0.5, 0.0625, 0.5312, 0.4375, 0.5312, 0.5, 0.5, 0.5, 0.5, 0.4375, 0.5312, 0.875, 0.5312, 0.9375, 0.5, 0.9375, 0.5, 0.875, 0.5312, 0.375, 0.5312, 0.4375, 0.5, 0.4375, 0.5, 0.375, 0.2187, 0.6875, 0.1875, 0.6875, 0.1875, 0.6875, 0.2187, 0.6875, 0.5312, 0.3125, 0.5312, 0.375, 0.5, 0.375, 0.5, 0.3125, 0.5312, 0.75, 0.5312, 0.8125, 0.5, 0.8125, 0.5, 0.75, 0.5312, 0.25, 0.5312, 0.3125, 0.5, 0.3125, 0.5, 0.25, 0.5312, 0.6875, 0.5312, 0.75, 0.5, 0.75, 0.5, 0.6875, 0.5312, 0.1875, 0.5312, 0.25, 0.5, 0.25, 0.5, 0.1875, 0.5312, 0.625, 0.5312, 0.6875, 0.5, 0.6875, 0.5, 0.625, 0.5937, 0.875, 0.5625, 0.875, 0.5625, 0.875, 0.5937, 0.875, 0.5312, 0.5625, 0.5312, 0.625, 0.5, 0.625, 0.5, 0.5625, 0.5312, 0.0625, 0.5312, 0.125, 0.5, 0.125, 0.5, 0.0625, 0.5, 0.25, 0.5, 0.3125, 0.4687, 0.3125, 0.4687, 0.25, 0.5, 0.6875, 0.5, 0.75, 0.4687, 0.75, 0.4687, 0.6875, 0.5, 0.1875, 0.5, 0.25, 0.4687, 0.25, 0.4687, 0.1875, 0.5, 0.625, 0.5, 0.6875, 0.4687, 0.6875, 0.4687, 0.625, 0.25, 0.375, 0.2188, 0.375, 0.2188, 0.375, 0.25, 0.375, 0.5, 0.5625, 0.5, 0.625, 0.4687, 0.625, 0.4687, 0.5625, 0.5, 0.0625, 0.5, 0.125, 0.4687, 0.125, 0.4687, 0.0625, 0.5, 0.5, 0.5, 0.5625, 0.4687, 0.5625, 0.4687, 0.5, 0.5, 0.9375, 0.4844, 1.0, 0.4687, 0.9375, 0.4844, 0.0, 0.5, 0.0625, 0.4687, 0.0625, 0.5, 0.4375, 0.5, 0.5, 0.4687, 0.5, 0.4687, 0.4375, 0.5, 0.875, 0.5, 0.9375, 0.4687, 0.9375, 0.4687, 0.875, 0.5, 0.375, 0.5, 0.4375, 0.4687, 0.4375, 0.4687, 0.375, 0.3125, 0.1875, 0.2812, 0.1875, 0.2812, 0.1875, 0.3125, 0.1875, 0.5, 0.3125, 0.5, 0.375, 0.4687, 0.375, 0.4687, 0.3125, 0.5, 0.75, 0.5, 0.8125, 0.4687, 0.8125, 0.4687, 0.75, 0.4531, 0.0, 0.4687, 0.0625, 0.4375, 0.0625, 0.4687, 0.4375, 0.4687, 0.5, 0.4375, 0.5, 0.4375, 0.4375, 0.4687, 0.875, 0.4687, 0.9375, 0.4375, 0.9375, 0.4375, 0.875, 0.4687, 0.375, 0.4687, 0.4375, 0.4375, 0.4375, 0.4375, 0.375, 0.9688, 0.3125, 1.0, 0.3125, 1.0, 0.3125, 0.9688, 0.3125, 0.4687, 0.3125, 0.4687, 0.375, 0.4375, 0.375, 0.4375, 0.3125, 0.4687, 0.75, 0.4687, 0.8125, 0.4375, 0.8125, 0.4375, 0.75, 0.4687, 0.25, 0.4687, 0.3125, 0.4375, 0.3125, 0.4375, 0.25, 0.4687, 0.6875, 0.4687, 0.75, 0.4375, 0.75, 0.4375, 0.6875, 0.4687, 0.1875, 0.4687, 0.25, 0.4375, 0.25, 0.4375, 0.1875, 0.4687, 0.625, 0.4687, 0.6875, 0.4375, 0.6875, 0.4375, 0.625, 0.8125, 0.625, 0.8438, 0.625, 0.8438, 0.625, 0.8125, 0.625, 0.4687, 0.5625, 0.4687, 0.625, 0.4375, 0.625, 0.4375, 0.5625, 0.4687, 0.0625, 0.4687, 0.125, 0.4375, 0.125, 0.4375, 0.0625, 0.4687, 0.5, 0.4687, 0.5625, 0.4375, 0.5625, 0.4375, 0.5, 0.4687, 0.9375, 0.4531, 1.0, 0.4375, 0.9375, 0.4375, 0.1875, 0.4375, 0.25, 0.4062, 0.25, 0.4062, 0.1875, 0.4375, 0.625, 0.4375, 0.6875, 0.4062, 0.6875, 0.4062, 0.625, 0.03125, 0.625, 0.0625, 0.625, 0.0625, 0.625, 0.03125, 0.625, 0.4375, 0.5625, 0.4375, 0.625, 0.4062, 0.625, 0.4062, 0.5625, 0.4375, 0.0625, 0.4375, 0.125, 0.4062, 0.125, 0.4062, 0.0625, 0.4375, 0.5, 0.4375, 0.5625, 0.4062, 0.5625, 0.4062, 0.5, 0.4375, 0.9375, 0.4219, 1.0, 0.4062, 0.9375, 0.4219, 0.0, 0.4375, 0.0625, 0.4062, 0.0625, 0.4375, 0.4375, 0.4375, 0.5, 0.4062, 0.5, 0.4062, 0.4375, 0.4375, 0.875, 0.4375, 0.9375, 0.4062, 0.9375, 0.4062, 0.875, 0.4375, 0.375, 0.4375, 0.4375, 0.4062, 0.4375, 0.4062, 0.375, 0.2812, 0.125, 0.3125, 0.125, 0.3125, 0.125, 0.2812, 0.125, 0.4375, 0.3125, 0.4375, 0.375, 0.4062, 0.375, 0.4062, 0.3125, 0.4375, 0.75, 0.4375, 0.8125, 0.4062, 0.8125, 0.4062, 0.75, 0.4375, 0.25, 0.4375, 0.3125, 0.4062, 0.3125, 0.4062, 0.25, 0.4375, 0.6875, 0.4375, 0.75, 0.4062, 0.75, 0.4062, 0.6875, 0.4062, 0.875, 0.4062, 0.9375, 0.375, 0.9375, 0.375, 0.875, 0.4062, 0.375, 0.4062, 0.4375, 0.375, 0.4375, 0.375, 0.375, 0.4062, 0.8125, 0.4375, 0.8125, 0.4375, 0.8125, 0.4062, 0.8125, 0.4062, 0.3125, 0.4062, 0.375, 0.375, 0.375, 0.375, 0.3125, 0.4062, 0.75, 0.4062, 0.8125, 0.375, 0.8125, 0.375, 0.75, 0.4062, 0.25, 0.4062, 0.3125, 0.375, 0.3125, 0.375, 0.25, 0.4062, 0.6875, 0.4062, 0.75, 0.375, 0.75, 0.375, 0.6875, 0.4062, 0.1875, 0.4062, 0.25, 0.375, 0.25, 0.375, 0.1875, 0.4062, 0.625, 0.4062, 0.6875, 0.375, 0.6875, 0.375, 0.625, 0.625, 0.8125, 0.6562, 0.8125, 0.6562, 0.8125, 0.625, 0.8125, 0.4062, 0.5625, 0.4062, 0.625, 0.375, 0.625, 0.375, 0.5625, 0.4062, 0.0625, 0.4062, 0.125, 0.375, 0.125, 0.375, 0.0625, 0.4062, 0.5, 0.4062, 0.5625, 0.375, 0.5625, 0.375, 0.5, 0.4062, 0.9375, 0.3906, 1.0, 0.375, 0.9375, 0.3906, 0.0, 0.4062, 0.0625, 0.375, 0.0625, 0.4062, 0.4375, 0.4062, 0.5, 0.375, 0.5, 0.375, 0.4375, 0.375, 0.625, 0.375, 0.6875, 0.3437, 0.6875, 0.3437, 0.625, 0.8438, 0.6875, 0.8125, 0.6875, 0.8125, 0.6875, 0.8438, 0.6875, 0.375, 0.5625, 0.375, 0.625, 0.3437, 0.625, 0.3437, 0.5625, 0.375, 0.0625, 0.375, 0.125, 0.3437, 0.125, 0.3437, 0.0625, 0.375, 0.5, 0.375, 0.5625, 0.3437, 0.5625, 0.3437, 0.5, 0.375, 0.9375, 0.3594, 1.0, 0.3437, 0.9375, 0.3594, 0.0, 0.375, 0.0625, 0.3437, 0.0625, 0.375, 0.4375, 0.375, 0.5, 0.3437, 0.5, 0.3437, 0.4375, 0.375, 0.875, 0.375, 0.9375, 0.3437, 0.9375, 0.3437, 0.875, 0.375, 0.375, 0.375, 0.4375, 0.3437, 0.4375, 0.3437, 0.375, 0.2188, 0.375, 0.1875, 0.375, 0.1875, 0.375, 0.2188, 0.375, 0.375, 0.3125, 0.375, 0.375, 0.3437, 0.375, 0.3437, 0.3125, 0.375, 0.75, 0.375, 0.8125, 0.3437, 0.8125, 0.3437, 0.75, 0.375, 0.25, 0.375, 0.3125, 0.3437, 0.3125, 0.3437, 0.25, 0.375, 0.6875, 0.375, 0.75, 0.3437, 0.75, 0.3437, 0.6875, 0.375, 0.1875, 0.375, 0.25, 0.3437, 0.25, 0.3437, 0.1875, 0.3437, 0.375, 0.3437, 0.4375, 0.3125, 0.4375, 0.3125, 0.375, 0.0625, 0.6875, 0.03125, 0.6875, 0.03125, 0.6875, 0.0625, 0.6875, 0.3437, 0.3125, 0.3437, 0.375, 0.3125, 0.375, 0.3125, 0.3125, 0.3437, 0.75, 0.3437, 0.8125, 0.3125, 0.8125, 0.3125, 0.75, 0.3437, 0.25, 0.3437, 0.3125, 0.3125, 0.3125, 0.3125, 0.25, 0.3437, 0.6875, 0.3437, 0.75, 0.3125, 0.75, 0.3125, 0.6875, 0.3437, 0.1875, 0.3437, 0.25, 0.3125, 0.25, 0.3125, 0.1875, 0.3437, 0.625, 0.3437, 0.6875, 0.3125, 0.6875, 0.3125, 0.625, 1.0, 0.375, 0.9688, 0.375, 0.9688, 0.375, 1.0, 0.375, 0.3437, 0.5625, 0.3437, 0.625, 0.3125, 0.625, 0.3125, 0.5625, 0.3437, 0.0625, 0.3437, 0.125, 0.3125, 0.125, 0.3125, 0.0625, 0.3437, 0.5, 0.3437, 0.5625, 0.3125, 0.5625, 0.3125, 0.5, 0.3437, 0.9375, 0.3281, 1.0, 0.3125, 0.9375, 0.3281, 0.0, 0.3437, 0.0625, 0.3125, 0.0625, 0.3437, 0.4375, 0.3437, 0.5, 0.3125, 0.5, 0.3125, 0.4375, 0.3437, 0.875, 0.3437, 0.9375, 0.3125, 0.9375, 0.3125, 0.875, 0.1875, 0.3125, 0.2187, 0.3125, 0.2187, 0.3125, 0.1875, 0.3125, 0.3125, 0.5625, 0.3125, 0.625, 0.2812, 0.625, 0.2812, 0.5625, 0.3125, 0.0625, 0.3125, 0.125, 0.2812, 0.125, 0.2812, 0.0625, 0.3125, 0.5, 0.3125, 0.5625, 0.2812, 0.5625, 0.2812, 0.5, 0.3125, 0.9375, 0.2969, 1.0, 0.2812, 0.9375, 0.2969, 0.0, 0.3125, 0.0625, 0.2812, 0.0625, 0.3125, 0.4375, 0.3125, 0.5, 0.2812, 0.5, 0.2812, 0.4375, 0.3125, 0.875, 0.3125, 0.9375, 0.2812, 0.9375, 0.2812, 0.875, 0.3125, 0.375, 0.3125, 0.4375, 0.2812, 0.4375, 0.2812, 0.375, 0.5625, 0.125, 0.5937, 0.125, 0.5937, 0.125, 0.5625, 0.125, 0.3125, 0.3125, 0.3125, 0.375, 0.2812, 0.375, 0.2812, 0.3125, 0.3125, 0.75, 0.3125, 0.8125, 0.2812, 0.8125, 0.2812, 0.75, 0.3125, 0.25, 0.3125, 0.3125, 0.2812, 0.3125, 0.2812, 0.25, 0.3125, 0.6875, 0.3125, 0.75, 0.2812, 0.75, 0.2812, 0.6875, 0.3125, 0.1875, 0.3125, 0.25, 0.2812, 0.25, 0.2812, 0.1875, 0.3125, 0.625, 0.3125, 0.6875, 0.2812, 0.6875, 0.2812, 0.625, 0.4375, 0.875, 0.4062, 0.875, 0.4062, 0.875, 0.4375, 0.875, 0.2812, 0.3125, 0.2812, 0.375, 0.25, 0.375, 0.25, 0.3125, 0.2812, 0.75, 0.2812, 0.8125, 0.25, 0.8125, 0.25, 0.75, 0.2812, 0.25, 0.2812, 0.3125, 0.25, 0.3125, 0.25, 0.25, 0.2812, 0.6875, 0.2812, 0.75, 0.25, 0.75, 0.25, 0.6875, 0.2812, 0.1875, 0.2812, 0.25, 0.25, 0.25, 0.25, 0.1875, 0.2812, 0.625, 0.2812, 0.6875, 0.25, 0.6875, 0.25, 0.625, 0.375, 0.1875, 0.3437, 0.1875, 0.3437, 0.1875, 0.375, 0.1875, 0.2812, 0.5625, 0.2812, 0.625, 0.25, 0.625, 0.25, 0.5625, 0.2812, 0.0625, 0.2812, 0.125, 0.25, 0.125, 0.25, 0.0625, 0.2812, 0.5, 0.2812, 0.5625, 0.25, 0.5625, 0.25, 0.5, 0.2812, 0.9375, 0.2656, 1.0, 0.25, 0.9375, 0.2656, 0.0, 0.2812, 0.0625, 0.25, 0.0625, 0.2812, 0.4375, 0.2812, 0.5, 0.25, 0.5, 0.25, 0.4375, 0.2812, 0.875, 0.2812, 0.9375, 0.25, 0.9375, 0.25, 0.875, 0.2812, 0.375, 0.2812, 0.4375, 0.25, 0.4375, 0.25, 0.375, 0.25, 0.5625, 0.25, 0.625, 0.2188, 0.625, 0.2187, 0.5625, 0.25, 0.0625, 0.25, 0.125, 0.2188, 0.125, 0.2188, 0.0625, 0.25, 0.5, 0.25, 0.5625, 0.2187, 0.5625, 0.2187, 0.5, 0.25, 0.9375, 0.2344, 1.0, 0.2188, 0.9375, 0.2344, 0.0, 0.25, 0.0625, 0.2188, 0.0625, 0.25, 0.4375, 0.25, 0.5, 0.2187, 0.5, 0.2187, 0.4375, 0.25, 0.875, 0.25, 0.9375, 0.2188, 0.9375, 0.2188, 0.875, 0.25, 0.375, 0.25, 0.4375, 0.2187, 0.4375, 0.2188, 0.375, 0.25, 0.8125, 0.25, 0.875, 0.2188, 0.875, 0.2188, 0.8125, 0.6562, 0.875, 0.625, 0.875, 0.625, 0.875, 0.6562, 0.875, 0.25, 0.75, 0.25, 0.8125, 0.2188, 0.8125, 0.2187, 0.75, 0.25, 0.25, 0.25, 0.3125, 0.2187, 0.3125, 0.2187, 0.25, 0.25, 0.6875, 0.25, 0.75, 0.2187, 0.75, 0.2187, 0.6875, 0.25, 0.1875, 0.25, 0.25, 0.2187, 0.25, 0.2188, 0.1875, 0.3437, 0.125, 0.375, 0.125, 0.375, 0.125, 0.3437, 0.125, 0.25, 0.125, 0.25, 0.1875, 0.2188, 0.1875, 0.2188, 0.125, 0.8125, 0.3125, 0.8438, 0.3125, 0.8438, 0.3125, 0.8125, 0.3125, 0.2187, 0.75, 0.2188, 0.8125, 0.1875, 0.8125, 0.1875, 0.75, 0.2187, 0.25, 0.2187, 0.3125, 0.1875, 0.3125, 0.1875, 0.25, 0.2187, 0.6875, 0.2187, 0.75, 0.1875, 0.75, 0.1875, 0.6875, 0.2188, 0.1875, 0.2187, 0.25, 0.1875, 0.25, 0.1875, 0.1875, 0.03125, 0.3125, 0.0625, 0.3125, 0.0625, 0.3125, 0.03125, 0.3125, 0.2188, 0.125, 0.2188, 0.1875, 0.1875, 0.1875, 0.1875, 0.125, 0.2187, 0.5625, 0.2188, 0.625, 0.1875, 0.625, 0.1875, 0.5625, 0.2188, 0.0625, 0.2188, 0.125, 0.1875, 0.125, 0.1875, 0.0625, 0.2187, 0.5, 0.2187, 0.5625, 0.1875, 0.5625, 0.1875, 0.5, 0.2188, 0.9375, 0.2031, 1.0, 0.1875, 0.9375, 0.2031, 0.0, 0.2188, 0.0625, 0.1875, 0.0625, 0.2187, 0.4375, 0.2187, 0.5, 0.1875, 0.5, 0.1875, 0.4375, 0.2188, 0.875, 0.2188, 0.9375, 0.1875, 0.9375, 0.1875, 0.875, 0.2188, 0.375, 0.2187, 0.4375, 0.1875, 0.4375, 0.1875, 0.375, 0.2188, 0.8125, 0.2188, 0.875, 0.1875, 0.875, 0.1875, 0.8125, 0.1875, 0.0625, 0.1875, 0.125, 0.1563, 0.125, 0.1563, 0.0625, 0.1875, 0.5, 0.1875, 0.5625, 0.1562, 0.5625, 0.1562, 0.5, 0.1875, 0.9375, 0.1719, 1.0, 0.1563, 0.9375, 0.1719, 0.0, 0.1875, 0.0625, 0.1563, 0.0625, 0.1875, 0.4375, 0.1875, 0.5, 0.1562, 0.5, 0.1562, 0.4375, 0.1875, 0.875, 0.1875, 0.9375, 0.1563, 0.9375, 0.1563, 0.875, 0.1875, 0.375, 0.1875, 0.4375, 0.1562, 0.4375, 0.1563, 0.375, 0.1875, 0.8125, 0.1875, 0.875, 0.1563, 0.875, 0.1563, 0.8125, 0.09375, 0.625, 0.125, 0.625, 0.125, 0.625, 0.09375, 0.625, 0.1875, 0.75, 0.1875, 0.8125, 0.1563, 0.8125, 0.1563, 0.75, 0.1875, 0.25, 0.1875, 0.3125, 0.1562, 0.3125, 0.1563, 0.25, 0.1875, 0.6875, 0.1875, 0.75, 0.1563, 0.75, 0.1562, 0.6875, 0.1875, 0.1875, 0.1875, 0.25, 0.1563, 0.25, 0.1563, 0.1875, 0.4687, 0.8125, 0.5, 0.8125, 0.5, 0.8125, 0.4687, 0.8125, 0.1875, 0.125, 0.1875, 0.1875, 0.1563, 0.1875, 0.1563, 0.125, 0.1875, 0.5625, 0.1875, 0.625, 0.1563, 0.625, 0.1562, 0.5625, 0.1563, 0.25, 0.1562, 0.3125, 0.125, 0.3125, 0.125, 0.25, 0.1562, 0.6875, 0.1563, 0.75, 0.125, 0.75, 0.125, 0.6875, 0.1563, 0.1875, 0.1563, 0.25, 0.125, 0.25, 0.125, 0.1875, 0.9062, 0.6875, 0.875, 0.6875, 0.875, 0.6875, 0.9062, 0.6875, 0.1563, 0.125, 0.1563, 0.1875, 0.125, 0.1875, 0.125, 0.125, 0.1562, 0.5625, 0.1563, 0.625, 0.125, 0.625, 0.125, 0.5625, 0.1563, 0.0625, 0.1563, 0.125, 0.125, 0.125, 0.125, 0.0625, 0.1562, 0.5, 0.1562, 0.5625, 0.125, 0.5625, 0.125, 0.5, 0.1563, 0.9375, 0.1406, 1.0, 0.125, 0.9375, 0.1406, 0.0, 0.1563, 0.0625, 0.125, 0.0625, 0.1562, 0.4375, 0.1562, 0.5, 0.125, 0.5, 0.125, 0.4375, 0.1563, 0.875, 0.1563, 0.9375, 0.125, 0.9375, 0.125, 0.875, 0.1563, 0.375, 0.1562, 0.4375, 0.125, 0.4375, 0.125, 0.375, 0.1563, 0.8125, 0.1563, 0.875, 0.125, 0.875, 0.125, 0.8125, 0.8438, 0.375, 0.8125, 0.375, 0.8125, 0.375, 0.8438, 0.375, 0.1563, 0.75, 0.1563, 0.8125, 0.125, 0.8125, 0.125, 0.75, 0.125, 0.9375, 0.1094, 1.0, 0.09375, 0.9375, 0.1094, 0.0, 0.125, 0.0625, 0.09375, 0.0625, 0.125, 0.4375, 0.125, 0.5, 0.09375, 0.5, 0.09375, 0.4375, 0.125, 0.875, 0.125, 0.9375, 0.09375, 0.9375, 0.09375, 0.875, 0.125, 0.375, 0.125, 0.4375, 0.09375, 0.4375, 0.09375, 0.375, 0.125, 0.8125, 0.125, 0.875, 0.09375, 0.875, 0.09375, 0.8125, 0.0625, 0.375, 0.03125, 0.375, 0.03125, 0.375, 0.0625, 0.375, 0.125, 0.75, 0.125, 0.8125, 0.09375, 0.8125, 0.09375, 0.75, 0.125, 0.25, 0.125, 0.3125, 0.09375, 0.3125, 0.09375, 0.25, 0.125, 0.6875, 0.125, 0.75, 0.09375, 0.75, 0.09375, 0.6875, 0.125, 0.1875, 0.125, 0.25, 0.09375, 0.25, 0.09375, 0.1875, 0.6875, 0.8125, 0.7188, 0.8125, 0.7188, 0.8125, 0.6875, 0.8125, 0.125, 0.125, 0.125, 0.1875, 0.09375, 0.1875, 0.09375, 0.125, 0.125, 0.5625, 0.125, 0.625, 0.09375, 0.625, 0.09375, 0.5625, 0.125, 0.0625, 0.125, 0.125, 0.09375, 0.125, 0.09375, 0.0625, 0.125, 0.5, 0.125, 0.5625, 0.09375, 0.5625, 0.09375, 0.5, 0.09375, 0.6875, 0.09375, 0.75, 0.0625, 0.75, 0.0625, 0.6875, 0.09375, 0.1875, 0.09375, 0.25, 0.0625, 0.25, 0.0625, 0.1875, 0.625, 0.125, 0.6562, 0.125, 0.6562, 0.125, 0.625, 0.125, 0.09375, 0.125, 0.09375, 0.1875, 0.0625, 0.1875, 0.0625, 0.125, 0.09375, 0.5625, 0.09375, 0.625, 0.0625, 0.625, 0.0625, 0.5625, 0.09375, 0.0625, 0.09375, 0.125, 0.0625, 0.125, 0.0625, 0.0625, 0.09375, 0.5, 0.09375, 0.5625, 0.0625, 0.5625, 0.0625, 0.5, 0.09375, 0.9375, 0.07813, 1.0, 0.0625, 0.9375, 0.07813, 0.0, 0.09375, 0.0625, 0.0625, 0.0625, 0.09375, 0.4375, 0.09375, 0.5, 0.0625, 0.5, 0.0625, 0.4375, 0.09375, 0.875, 0.09375, 0.9375, 0.0625, 0.9375, 0.0625, 0.875, 0.09375, 0.375, 0.09375, 0.4375, 0.0625, 0.4375, 0.0625, 0.375, 0.09375, 0.8125, 0.09375, 0.875, 0.0625, 0.875, 0.0625, 0.8125, 0.125, 0.6875, 0.09375, 0.6875, 0.09375, 0.6875, 0.125, 0.6875, 0.09375, 0.75, 0.09375, 0.8125, 0.0625, 0.8125, 0.0625, 0.75, 0.09375, 0.25, 0.09375, 0.3125, 0.0625, 0.3125, 0.0625, 0.25, 0.0625, 0.4375, 0.0625, 0.5, 0.03125, 0.5, 0.03125, 0.4375, 0.0625, 0.875, 0.0625, 0.9375, 0.03125, 0.9375, 0.03125, 0.875, 0.0625, 0.375, 0.0625, 0.4375, 0.03125, 0.4375, 0.03125, 0.375, 0.0625, 0.8125, 0.0625, 0.875, 0.03125, 0.875, 0.03125, 0.8125, 0.5, 0.875, 0.4687, 0.875, 0.4687, 0.875, 0.5, 0.875, 0.0625, 0.75, 0.0625, 0.8125, 0.03125, 0.8125, 0.03125, 0.75, 0.0625, 0.25, 0.0625, 0.3125, 0.03125, 0.3125, 0.03125, 0.25, 0.0625, 0.6875, 0.0625, 0.75, 0.03125, 0.75, 0.03125, 0.6875, 0.0625, 0.1875, 0.0625, 0.25, 0.03125, 0.25, 0.03125, 0.1875, 0.7188, 0.875, 0.6875, 0.875, 0.6875, 0.875, 0.7188, 0.875, 0.0625, 0.125, 0.0625, 0.1875, 0.03125, 0.1875, 0.03125, 0.125, 0.0625, 0.5625, 0.0625, 0.625, 0.03125, 0.625, 0.03125, 0.5625, 0.0625, 0.0625, 0.0625, 0.125, 0.03125, 0.125, 0.03125, 0.0625, 0.0625, 0.5, 0.0625, 0.5625, 0.03125, 0.5625, 0.03125, 0.5, 0.0625, 0.9375, 0.04688, 1.0, 0.03125, 0.9375, 0.04688, 0.0, 0.0625, 0.0625, 0.03125, 0.0625, 0.03125, 0.1875, 0.03125, 0.25, 0.0, 0.25, 5.96e-08, 0.1875, 0.4062, 0.125, 0.4375, 0.125, 0.4375, 0.125, 0.4062, 0.125, 0.03125, 0.125, 0.03125, 0.1875, 5.96e-08, 0.1875, 8.941e-08, 0.125, 0.03125, 0.5625, 0.03125, 0.625, 5.96e-08, 0.625, 0.0, 0.5625, 0.03125, 0.0625, 0.03125, 0.125, 8.941e-08, 0.125, 2.384e-07, 0.0625, 0.03125, 0.5, 0.03125, 0.5625, 0.0, 0.5625, 0.0, 0.5, 0.03125, 0.9375, 0.01563, 1.0, 2.384e-07, 0.9375, 0.01563, 0.0, 0.03125, 0.0625, 2.384e-07, 0.0625, 0.03125, 0.4375, 0.03125, 0.5, 0.0, 0.5, 0.0, 0.4375, 0.03125, 0.875, 0.03125, 0.9375, 2.384e-07, 0.9375, 8.941e-08, 0.875, 0.03125, 0.375, 0.03125, 0.4375, 0.0, 0.4375, 5.96e-08, 0.375, 0.03125, 0.8125, 0.03125, 0.875, 8.941e-08, 0.875, 5.96e-08, 0.8125, 0.875, 0.3125, 0.9062, 0.3125, 0.9062, 0.3125, 0.875, 0.3125, 0.03125, 0.75, 0.03125, 0.8125, 5.96e-08, 0.8125, 0.0, 0.75, 0.03125, 0.25, 0.03125, 0.3125, 0.0, 0.3125, 0.0, 0.25, 0.03125, 0.6875, 0.03125, 0.75, 0.0, 0.75, 0.0, 0.6875, 1.0, 0.875, 1.0, 0.9375, 0.9688, 0.9375, 0.9688, 0.875, 1.0, 0.375, 1.0, 0.4375, 0.9688, 0.4375, 0.9688, 0.375, 1.0, 0.8125, 1.0, 0.875, 0.9688, 0.875, 0.9688, 0.8125, 0.09375, 0.3125, 0.125, 0.3125, 0.125, 0.3125, 0.09375, 0.3125, 1.0, 0.75, 1.0, 0.8125, 0.9688, 0.8125, 0.9688, 0.75, 1.0, 0.25, 1.0, 0.3125, 0.9688, 0.3125, 0.9688, 0.25, 1.0, 0.6875, 1.0, 0.75, 0.9688, 0.75, 0.9688, 0.6875, 1.0, 0.1875, 1.0, 0.25, 0.9688, 0.25, 0.9688, 0.1875, 0.1563, 0.625, 0.1875, 0.625, 0.1875, 0.625, 0.1563, 0.625, 1.0, 0.125, 1.0, 0.1875, 0.9688, 0.1875, 0.9688, 0.125, 1.0, 0.5625, 1.0, 0.625, 0.9688, 0.625, 0.9688, 0.5625, 1.0, 0.0625, 1.0, 0.125, 0.9688, 0.125, 0.9688, 0.0625, 1.0, 0.5, 1.0, 0.5625, 0.9688, 0.5625, 0.9688, 0.5, 1.0, 0.9375, 0.9844, 1.0, 0.9688, 0.9375, 0.9844, 0.0, 1.0, 0.0625, 0.9688, 0.0625, 1.0, 0.4375, 1.0, 0.5, 0.9688, 0.5, 0.9688, 0.4375, 0.9062, 0.375, 0.875, 0.375, 0.875, 0.375, 0.9062, 0.375, 0.9688, 0.125, 0.9688, 0.1875, 0.9375, 0.1875, 0.9375, 0.125, 0.9688, 0.5625, 0.9688, 0.625, 0.9375, 0.625, 0.9375, 0.5625, 0.9688, 0.0625, 0.9688, 0.125, 0.9375, 0.125, 0.9375, 0.0625, 0.9688, 0.5, 0.9688, 0.5625, 0.9375, 0.5625, 0.9375, 0.5, 0.9688, 0.9375, 0.9531, 1.0, 0.9375, 0.9375, 0.9531, 0.0, 0.9688, 0.0625, 0.9375, 0.0625, 0.9688, 0.4375, 0.9688, 0.5, 0.9375, 0.5, 0.9375, 0.4375, 0.9688, 0.875, 0.9688, 0.9375, 0.9375, 0.9375, 0.9375, 0.875, 0.9688, 0.375, 0.9688, 0.4375, 0.9375, 0.4375, 0.9375, 0.375, 0.9688, 0.8125, 0.9688, 0.875, 0.9375, 0.875, 0.9375, 0.8125, 0.125, 0.375, 0.09375, 0.375, 0.09375, 0.375, 0.125, 0.375, 0.9688, 0.75, 0.9688, 0.8125, 0.9375, 0.8125, 0.9375, 0.75, 0.9688, 0.25, 0.9688, 0.3125, 0.9375, 0.3125, 0.9375, 0.25, 0.9688, 0.6875, 0.9688, 0.75, 0.9375, 0.75, 0.9375, 0.6875, 0.9688, 0.1875, 0.9688, 0.25, 0.9375, 0.25, 0.9375, 0.1875, 0.9375, 0.375, 0.9375, 0.4375, 0.9062, 0.4375, 0.9062, 0.375, 0.9375, 0.8125, 0.9375, 0.875, 0.9063, 0.875, 0.9062, 0.8125, 0.1875, 0.6875, 0.1562, 0.6875, 0.1562, 0.6875, 0.1875, 0.6875, 0.9375, 0.75, 0.9375, 0.8125, 0.9062, 0.8125, 0.9062, 0.75, 0.9375, 0.25, 0.9375, 0.3125, 0.9062, 0.3125, 0.9062, 0.25, 0.9375, 0.6875, 0.9375, 0.75, 0.9062, 0.75, 0.9062, 0.6875, 0.9375, 0.1875, 0.9375, 0.25, 0.9062, 0.25, 0.9062, 0.1875, 0.4375, 0.1875, 0.4062, 0.1875, 0.4062, 0.1875, 0.4375, 0.1875, 0.9375, 0.125, 0.9375, 0.1875, 0.9062, 0.1875, 0.9063, 0.125, 0.9375, 0.5625, 0.9375, 0.625, 0.9062, 0.625, 0.9062, 0.5625, 0.9375, 0.0625, 0.9375, 0.125, 0.9063, 0.125, 0.9063, 0.0625, 0.9375, 0.5, 0.9375, 0.5625, 0.9062, 0.5625, 0.9062, 0.5, 0.9375, 0.9375, 0.9219, 1.0, 0.9063, 0.9375, 0.9219, 0.0, 0.9375, 0.0625, 0.9063, 0.0625, 0.9375, 0.4375, 0.9375, 0.5, 0.9062, 0.5, 0.9062, 0.4375, 0.9375, 0.875, 0.9375, 0.9375, 0.9063, 0.9375, 0.9063, 0.875, 0.9063, 0.125, 0.9062, 0.1875, 0.875, 0.1875, 0.875, 0.125, 0.9062, 0.5625, 0.9062, 0.625, 0.875, 0.625, 0.875, 0.5625, 0.9063, 0.0625, 0.9063, 0.125, 0.875, 0.125, 0.875, 0.0625, 0.9062, 0.5, 0.9062, 0.5625, 0.875, 0.5625, 0.875, 0.5, 0.9063, 0.9375, 0.8906, 1.0, 0.875, 0.9375, 0.8906, 0.0, 0.9063, 0.0625, 0.875, 0.0625, 0.9062, 0.4375, 0.9062, 0.5, 0.875, 0.5, 0.875, 0.4375, 0.9063, 0.875, 0.9063, 0.9375, 0.875, 0.9375, 0.875, 0.875, 0.9062, 0.375, 0.9062, 0.4375, 0.875, 0.4375, 0.875, 0.375, 0.9062, 0.8125, 0.9063, 0.875, 0.875, 0.875, 0.875, 0.8125, 0.5625, 0.875, 0.5312, 0.875, 0.5312, 0.875, 0.5625, 0.875, 0.9062, 0.75, 0.9062, 0.8125, 0.875, 0.8125, 0.875, 0.75, 0.9062, 0.25, 0.9062, 0.3125, 0.875, 0.3125, 0.875, 0.25, 0.9062, 0.6875, 0.9062, 0.75, 0.875, 0.75, 0.875, 0.6875, 0.9062, 0.1875, 0.9062, 0.25, 0.875, 0.25, 0.875, 0.1875, 0.4687, 0.125, 0.5, 0.125, 0.5, 0.125, 0.4687, 0.125, 0.9375, 0.3125, 0.9688, 0.3125, 0.9688, 0.3125, 0.9375, 0.3125, 0.875, 0.75, 0.875, 0.8125, 0.8438, 0.8125, 0.8438, 0.75, 0.875, 0.25, 0.875, 0.3125, 0.8438, 0.3125, 0.8438, 0.25, 0.875, 0.6875, 0.875, 0.75, 0.8438, 0.75, 0.8438, 0.6875, 0.875, 0.1875, 0.875, 0.25, 0.8438, 0.25, 0.8438, 0.1875, 0.5, 0.1875, 0.4687, 0.1875, 0.4687, 0.1875, 0.5, 0.1875, 0.875, 0.125, 0.875, 0.1875, 0.8438, 0.1875, 0.8438, 0.125, 0.875, 0.5625, 0.875, 0.625, 0.8438, 0.625, 0.8438, 0.5625, 0.875, 0.0625, 0.875, 0.125, 0.8438, 0.125, 0.8438, 0.0625, 0.875, 0.5, 0.875, 0.5625, 0.8438, 0.5625, 0.8438, 0.5, 0.875, 0.9375, 0.8594, 1.0, 0.8438, 0.9375, 0.8594, 0.0, 0.875, 0.0625, 0.8438, 0.0625, 0.875, 0.4375, 0.875, 0.5, 0.8438, 0.5, 0.8438, 0.4375, 0.875, 0.875, 0.875, 0.9375, 0.8438, 0.9375, 0.8438, 0.875, 0.875, 0.375, 0.875, 0.4375, 0.8438, 0.4375, 0.8438, 0.375, 0.875, 0.8125, 0.875, 0.875, 0.8438, 0.875, 0.8438, 0.8125, 0.8438, 0.0625, 0.8438, 0.125, 0.8125, 0.125, 0.8125, 0.0625, 0.8438, 0.5, 0.8438, 0.5625, 0.8125, 0.5625, 0.8125, 0.5, 0.8438, 0.9375, 0.8281, 1.0, 0.8125, 0.9375, 0.8281, 0.0, 0.8438, 0.0625, 0.8125, 0.0625, 0.8438, 0.4375, 0.8438, 0.5, 0.8125, 0.5, 0.8125, 0.4375, 0.8438, 0.875, 0.8438, 0.9375, 0.8125, 0.9375, 0.8125, 0.875, 0.8438, 0.375, 0.8438, 0.4375, 0.8125, 0.4375, 0.8125, 0.375, 0.8438, 0.8125, 0.8438, 0.875, 0.8125, 0.875, 0.8125, 0.8125, 0.1562, 0.3125, 0.1875, 0.3125, 0.1875, 0.3125, 0.1562, 0.3125, 0.8438, 0.75, 0.8438, 0.8125, 0.8125, 0.8125, 0.8125, 0.75, 0.8438, 0.25, 0.8438, 0.3125, 0.8125, 0.3125, 0.8125, 0.25, 0.8438, 0.6875, 0.8438, 0.75, 0.8125, 0.75, 0.8125, 0.6875, 0.8438, 0.1875, 0.8438, 0.25, 0.8125, 0.25, 0.8125, 0.1875, 0.7188, 0.1875, 0.6875, 0.1875, 0.6875, 0.1875, 0.7188, 0.1875, 0.8438, 0.125, 0.8438, 0.1875, 0.8125, 0.1875, 0.8125, 0.125, 0.8438, 0.5625, 0.8438, 0.625, 0.8125, 0.625, 0.8125, 0.5625, 0.8125, 0.75, 0.8125, 0.8125, 0.7812, 0.8125, 0.7812, 0.75, 0.8125, 0.25, 0.8125, 0.3125, 0.7812, 0.3125, 0.7812, 0.25, 0.8125, 0.6875, 0.8125, 0.75, 0.7812, 0.75, 0.7812, 0.6875, 0.8125, 0.1875, 0.8125, 0.25, 0.7812, 0.25, 0.7812, 0.1875, 0.9688, 0.375, 0.9375, 0.375, 0.9375, 0.375, 0.9688, 0.375, 0.8125, 0.125, 0.8125, 0.1875, 0.7812, 0.1875, 0.7812, 0.125, 0.8125, 0.5625, 0.8125, 0.625, 0.7812, 0.625, 0.7812, 0.5625, 0.8125, 0.0625, 0.8125, 0.125, 0.7812, 0.125, 0.7812, 0.0625, 0.8125, 0.5, 0.8125, 0.5625, 0.7812, 0.5625, 0.7812, 0.5, 0.8125, 0.9375, 0.7969, 1.0, 0.7812, 0.9375, 0.7969, 0.0, 0.8125, 0.0625, 0.7812, 0.0625, 0.8125, 0.4375, 0.8125, 0.5, 0.7812, 0.5, 0.7812, 0.4375, 0.8125, 0.875, 0.8125, 0.9375, 0.7812, 0.9375, 0.7812, 0.875, 0.8125, 0.375, 0.8125, 0.4375, 0.7812, 0.4375, 0.7812, 0.375, 0.8125, 0.8125, 0.8125, 0.875, 0.7812, 0.875, 0.7812, 0.8125, 0.6875, 0.125, 0.7188, 0.125, 0.7188, 0.125, 0.6875, 0.125, 0.7812, 0.5, 0.7812, 0.5625, 0.75, 0.5625, 0.75, 0.5, 0.7812, 0.9375, 0.7656, 1.0, 0.75, 0.9375, 0.7656, 0.0, 0.7812, 0.0625, 0.75, 0.0625, 0.7812, 0.4375, 0.7812, 0.5, 0.75, 0.5, 0.75, 0.4375, 0.7812, 0.875, 0.7812, 0.9375, 0.75, 0.9375, 0.75, 0.875, 0.7812, 0.375, 0.7812, 0.4375, 0.75, 0.4375, 0.75, 0.375, 0.7812, 0.8125, 0.7812, 0.875, 0.75, 0.875, 0.75, 0.8125, 0.875, 0.625, 0.9062, 0.625, 0.9062, 0.625, 0.875, 0.625, 0.7812, 0.75, 0.7812, 0.8125, 0.75, 0.8125, 0.75, 0.75, 0.7812, 0.25, 0.7812, 0.3125, 0.75, 0.3125, 0.75, 0.25, 0.7812, 0.6875, 0.7812, 0.75, 0.75, 0.75, 0.75, 0.6875, 0.7812, 0.1875, 0.7812, 0.25, 0.75, 0.25, 0.75, 0.1875, 0.7188, 0.125, 0.75, 0.125, 0.75, 0.125, 0.7188, 0.125, 0.7812, 0.125, 0.7812, 0.1875, 0.75, 0.1875, 0.75, 0.125, 0.7812, 0.5625, 0.7812, 0.625, 0.75, 0.625, 0.75, 0.5625, 0.7812, 0.0625, 0.7812, 0.125, 0.75, 0.125, 0.75, 0.0625, 0.75, 0.8125, 0.75, 0.875, 0.7188, 0.875, 0.7188, 0.8125, 0.75, 0.125, 0.75, 0.1875, 0.7188, 0.1875, 0.7188, 0.125, 0.7188, 0.125, 0.7188, 0.1875, 0.6875, 0.1875, 0.6875, 0.125, 0.7188, 0.8125, 0.7188, 0.875, 0.6875, 0.875, 0.6875, 0.8125, 0.6875, 0.8125, 0.6875, 0.875, 0.6562, 0.875, 0.6562, 0.8125, 0.6875, 0.125, 0.6875, 0.1875, 0.6562, 0.1875, 0.6562, 0.125, 0.6562, 0.8125, 0.6562, 0.875, 0.625, 0.875, 0.625, 0.8125, 0.6562, 0.125, 0.6562, 0.1875, 0.625, 0.1875, 0.625, 0.125, 0.625, 0.125, 0.625, 0.1875, 0.5937, 0.1875, 0.5937, 0.125, 0.625, 0.8125, 0.625, 0.875, 0.5937, 0.875, 0.5937, 0.8125, 0.5937, 0.8125, 0.5937, 0.875, 0.5625, 0.875, 0.5625, 0.8125, 0.5937, 0.125, 0.5937, 0.1875, 0.5625, 0.1875, 0.5625, 0.125, 0.5625, 0.125, 0.5625, 0.1875, 0.5312, 0.1875, 0.5312, 0.125, 0.5625, 0.8125, 0.5625, 0.875, 0.5312, 0.875, 0.5312, 0.8125, 0.5312, 0.8125, 0.5312, 0.875, 0.5, 0.875, 0.5, 0.8125, 0.5312, 0.125, 0.5312, 0.1875, 0.5, 0.1875, 0.5, 0.125, 0.5, 0.125, 0.5, 0.1875, 0.4687, 0.1875, 0.4687, 0.125, 0.5, 0.8125, 0.5, 0.875, 0.4687, 0.875, 0.4687, 0.8125, 0.4687, 0.8125, 0.4687, 0.875, 0.4375, 0.875, 0.4375, 0.8125, 0.4687, 0.125, 0.4687, 0.1875, 0.4375, 0.1875, 0.4375, 0.125, 0.4375, 0.125, 0.4375, 0.1875, 0.4062, 0.1875, 0.4062, 0.125, 0.4375, 0.8125, 0.4375, 0.875, 0.4062, 0.875, 0.4062, 0.8125, 0.4062, 0.8125, 0.4062, 0.875, 0.375, 0.875, 0.375, 0.8125, 0.4062, 0.125, 0.4062, 0.1875, 0.375, 0.1875, 0.375, 0.125, 0.375, 0.125, 0.375, 0.1875, 0.3437, 0.1875, 0.3437, 0.125, 0.375, 0.8125, 0.375, 0.875, 0.3437, 0.875, 0.3437, 0.8125, 0.3437, 0.8125, 0.3437, 0.875, 0.3125, 0.875, 0.3125, 0.8125, 0.3437, 0.125, 0.3437, 0.1875, 0.3125, 0.1875, 0.3125, 0.125, 0.3125, 0.125, 0.3125, 0.1875, 0.2812, 0.1875, 0.2812, 0.125, 0.3125, 0.8125, 0.3125, 0.875, 0.2812, 0.875, 0.2812, 0.8125, 0.2812, 0.8125, 0.2812, 0.875, 0.25, 0.875, 0.25, 0.8125, 0.2812, 0.125, 0.2812, 0.1875, 0.25, 0.1875, 0.25, 0.125, 0.25, 0.3125, 0.25, 0.375, 0.2188, 0.375, 0.2187, 0.3125, 0.25, 0.625, 0.25, 0.6875, 0.2187, 0.6875, 0.2188, 0.625, 0.2187, 0.3125, 0.2188, 0.375, 0.1875, 0.375, 0.1875, 0.3125, 0.2188, 0.625, 0.2187, 0.6875, 0.1875, 0.6875, 0.1875, 0.625, 0.1875, 0.3125, 0.1875, 0.375, 0.1563, 0.375, 0.1562, 0.3125, 0.1875, 0.625, 0.1875, 0.6875, 0.1562, 0.6875, 0.1563, 0.625, 0.1563, 0.625, 0.1562, 0.6875, 0.125, 0.6875, 0.125, 0.625, 0.1562, 0.3125, 0.1563, 0.375, 0.125, 0.375, 0.125, 0.3125, 0.125, 0.3125, 0.125, 0.375, 0.09375, 0.375, 0.09375, 0.3125, 0.125, 0.625, 0.125, 0.6875, 0.09375, 0.6875, 0.09375, 0.625, 0.09375, 0.625, 0.09375, 0.6875, 0.0625, 0.6875, 0.0625, 0.625, 0.09375, 0.3125, 0.09375, 0.375, 0.0625, 0.375, 0.0625, 0.3125, 0.0625, 0.3125, 0.0625, 0.375, 0.03125, 0.375, 0.03125, 0.3125, 0.0625, 0.625, 0.0625, 0.6875, 0.03125, 0.6875, 0.03125, 0.625, 0.03125, 0.625, 0.03125, 0.6875, 0.0, 0.6875, 5.96e-08, 0.625, 0.03125, 0.3125, 0.03125, 0.375, 5.96e-08, 0.375, 0.0, 0.3125, 1.0, 0.3125, 1.0, 0.375, 0.9688, 0.375, 0.9688, 0.3125, 1.0, 0.625, 1.0, 0.6875, 0.9688, 0.6875, 0.9688, 0.625, 0.9688, 0.625, 0.9688, 0.6875, 0.9375, 0.6875, 0.9375, 0.625, 0.9688, 0.3125, 0.9688, 0.375, 0.9375, 0.375, 0.9375, 0.3125, 0.9375, 0.3125, 0.9375, 0.375, 0.9062, 0.375, 0.9062, 0.3125, 0.9375, 0.625, 0.9375, 0.6875, 0.9062, 0.6875, 0.9062, 0.625, 0.9062, 0.3125, 0.9062, 0.375, 0.875, 0.375, 0.875, 0.3125, 0.9062, 0.625, 0.9062, 0.6875, 0.875, 0.6875, 0.875, 0.625, 0.875, 0.3125, 0.875, 0.375, 0.8438, 0.375, 0.8438, 0.3125, 0.875, 0.625, 0.875, 0.6875, 0.8438, 0.6875, 0.8438, 0.625, 0.8438, 0.3125, 0.8438, 0.375, 0.8125, 0.375, 0.8125, 0.3125, 0.8438, 0.625, 0.8438, 0.6875, 0.8125, 0.6875, 0.8125, 0.625, 0.8125, 0.625, 0.8125, 0.6875, 0.7812, 0.6875, 0.7812, 0.625, 0.8125, 0.3125, 0.8125, 0.375, 0.7812, 0.375, 0.7812, 0.3125, 0.7812, 0.3125, 0.7812, 0.375, 0.75, 0.375, 0.75, 0.3125, 0.7812, 0.625, 0.7812, 0.6875, 0.75, 0.6875, 0.75, 0.625, 0.1562, 0.6875, 0.125, 0.6875, 0.125, 0.6875, 0.1562, 0.6875, 0.5312, 0.875, 0.5, 0.875, 0.5, 0.875, 0.5312, 0.875, 0.3125, 0.875, 0.2812, 0.875, 0.2812, 0.875, 0.3125, 0.875, 0.8438, 0.3125, 0.875, 0.3125, 0.875, 0.3125, 0.8438, 0.3125, 0.5937, 0.1875, 0.5625, 0.1875, 0.5625, 0.1875, 0.5937, 0.1875, 0.9375, 0.6875, 0.9062, 0.6875, 0.9062, 0.6875, 0.9375, 0.6875, 0.5, 0.8125, 0.5312, 0.8125, 0.5312, 0.8125, 0.5, 0.8125, 0.875, 0.375, 0.8438, 0.375, 0.8438, 0.375, 0.875, 0.375, 0.125, 0.625, 0.1563, 0.625, 0.1563, 0.625, 0.125, 0.625, 0.2812, 0.8125, 0.3125, 0.8125, 0.3125, 0.8125, 0.2812, 0.8125, 0.75, 0.875, 0.7188, 0.875, 0.7188, 0.875, 0.75, 0.875, 0.9062, 0.625, 0.9375, 0.625, 0.9375, 0.625, 0.9062, 0.625, 0.09375, 0.6875, 0.0625, 0.6875, 0.0625, 0.6875, 0.09375, 0.6875, 0.6562, 0.8125, 0.6875, 0.8125, 0.6875, 0.8125, 0.6562, 0.8125, 0.7188, 0.8125, 0.75, 0.8125, 0.75, 0.8125, 0.7188, 0.8125, 0.4687, 0.875, 0.4375, 0.875, 0.4375, 0.875, 0.4687, 0.875, 0.6875, 0.875, 0.6562, 0.875, 0.6562, 0.875, 0.6875, 0.875, 0.875, 0.6875, 0.8438, 0.6875, 0.8438, 0.6875, 0.875, 0.6875, 0.5312, 0.1875, 0.5, 0.1875, 0.5, 0.1875, 0.5312, 0.1875, 0.75, 0.1875, 0.7188, 0.1875, 0.7188, 0.1875, 0.75, 0.1875, 0.4375, 0.8125, 0.4687, 0.8125, 0.4687, 0.8125, 0.4375, 0.8125, 0.0625, 0.625, 0.09375, 0.625, 0.09375, 0.625, 0.0625, 0.625, 0.8438, 0.625, 0.875, 0.625, 0.875, 0.625, 0.8438, 0.625, 0.4062, 0.875, 0.375, 0.875, 0.375, 0.875, 0.4062, 0.875, 0.5, 0.125, 0.5312, 0.125, 0.5312, 0.125, 0.5, 0.125, 0.1563, 0.375, 0.125, 0.375, 0.125, 0.375, 0.1563, 0.375, 0.7812, 0.3125, 0.8125, 0.3125, 0.8125, 0.3125, 0.7812, 0.3125, 0.6875, 0.1875, 0.6562, 0.1875, 0.6562, 0.1875, 0.6875, 0.1875, 0.2812, 0.875, 0.25, 0.875, 0.25, 0.875, 0.2812, 0.875, 0.8125, 0.6875, 0.7812, 0.6875, 0.7812, 0.6875, 0.8125, 0.6875, 0.375, 0.8125, 0.4062, 0.8125, 0.4062, 0.8125, 0.375, 0.8125, 5.96e-08, 0.625, 0.03125, 0.625, 0.03125, 0.625, 5.96e-08, 0.625, 0.4687, 0.1875, 0.4375, 0.1875, 0.4375, 0.1875, 0.4687, 0.1875, 0.6562, 0.125, 0.6875, 0.125, 0.6875, 0.125, 0.6562, 0.125, 0.03125, 0.6875, 0.0, 0.6875, 0.0, 0.6875, 0.03125, 0.6875, 0.2812, 0.1875, 0.25, 0.1875, 0.25, 0.1875, 0.2812, 0.1875, 0.7812, 0.625, 0.8125, 0.625, 0.8125, 0.625, 0.7812, 0.625, 0.5937, 0.8125, 0.625, 0.8125, 0.625, 0.8125, 0.5937, 0.8125, 0.25, 0.125, 0.2812, 0.125, 0.2812, 0.125, 0.25, 0.125, 0.4375, 0.125, 0.4687, 0.125, 0.4687, 0.125, 0.4375, 0.125, 0.25, 0.8125, 0.2812, 0.8125, 0.2812, 0.8125, 0.25, 0.8125, 0.09375, 0.375, 0.0625, 0.375, 0.0625, 0.375, 0.09375, 0.375, 0.2188, 0.625, 0.25, 0.625, 0.25, 0.625, 0.2188, 0.625, 0.625, 0.1875, 0.5937, 0.1875, 0.5937, 0.1875, 0.625, 0.1875, 0.3125, 0.8125, 0.3437, 0.8125, 0.3437, 0.8125, 0.3125, 0.8125, 0.9375, 0.625, 0.9688, 0.625, 0.9688, 0.625, 0.9375, 0.625, 0.4062, 0.1875, 0.375, 0.1875, 0.375, 0.1875, 0.4062, 0.1875, 0.3437, 0.875, 0.3125, 0.875, 0.3125, 0.875, 0.3437, 0.875, 0.0625, 0.3125, 0.09375, 0.3125, 0.09375, 0.3125, 0.0625, 0.3125, 0.9688, 0.6875, 0.9375, 0.6875, 0.9375, 0.6875, 0.9688, 0.6875, 0.5312, 0.8125, 0.5625, 0.8125, 0.5625, 0.8125, 0.5312, 0.8125, 0.5937, 0.125, 0.625, 0.125, 0.625, 0.125, 0.5937, 0.125, 0.375, 0.125, 0.4062, 0.125, 0.4062, 0.125, 0.375, 0.125, 0.03125, 0.375, 5.96e-08, 0.375, 5.96e-08, 0.375, 0.03125, 0.375, 0.8125, 0.375, 0.7812, 0.375, 0.7812, 0.375, 0.8125, 0.375, 0.2187, 0.3125, 0.25, 0.3125, 0.25, 0.3125, 0.2187, 0.3125, 0.5625, 0.1875, 0.5312, 0.1875, 0.5312, 0.1875, 0.5625, 0.1875, 0.3437, 0.1875, 0.3125, 0.1875, 0.3125, 0.1875, 0.3437, 0.1875, 0.0, 0.3125, 0.03125, 0.3125, 0.03125, 0.3125, 0.0, 0.3125, 0.5312, 0.125, 0.5625, 0.125, 0.5625, 0.125, 0.5312, 0.125, 0.625, 0.875, 0.5937, 0.875, 0.5937, 0.875, 0.625, 0.875, 0.3125, 0.125, 0.3437, 0.125, 0.3437, 0.125, 0.3125, 0.125, 0.25, 0.6875, 0.2187, 0.6875, 0.2187, 0.6875, 0.25, 0.6875, 0.1875, 0.375, 0.1563, 0.375, 0.1563, 0.375, 0.1875, 0.375])
me_sphere.materials.append(mat_material_001)
me_sphere.materials.append(mat_material_002)
me_sphere.use_remesh_preserve_volume = False
me_sphere.use_remesh_preserve_attributes = False
me_sphere.use_mirror_vertex_groups = False
me_sphere.update()

# ---- objects
ob_sphere = bpy.data.objects.new('Sphere', me_sphere)

# ---- transforms, parenting, visibility, modifiers, constraints
ob_sphere.location = (-0.0272, -2.105e-07, 1.573e-08)
ob_sphere.lineart.crease_threshold = 0.0
_m = ob_sphere.modifiers.new('Subdivision', 'SUBSURF')
_m.uv_smooth = 'PRESERVE_CORNERS'
_m.levels = 2
_m.show_only_control_edges = False

# ---- collection membership
col_collection.objects.link(ob_sphere)

# ---- scene / render settings (as saved in the file)
scene.frame_start = 1; scene.frame_end = 250; scene.frame_set(1)
scene.render.engine = 'CYCLES'
scene.cycles.use_denoising = False
scene.cycles.samples = 128
scene.cycles.sampling_pattern = 'TABULATED_SOBOL'
scene.cycles.use_adaptive_sampling = False
scene.cycles.use_light_tree = False
scene.cycles.bake_type = 'DIFFUSE'
scene.view_settings.view_transform = 'Filmic'
bpy.context.view_layer.update()

# ---- added for rendering (the .blend has no active camera): camera
cam_auto = bpy.data.cameras.new('AutoCamera')
cam_auto.lens = 50.0
cam_auto.sensor_width = 36.0
cam_auto.clip_end = 1000.0
ob_auto_camera = bpy.data.objects.new('AutoCamera', cam_auto)
scene.collection.objects.link(ob_auto_camera)
ob_auto_camera.location = (0.162538, -0.229635, 0.15309)
ob_auto_camera.rotation_euler = (1.09748, -7.21219e-08, 0.694738)
scene.camera = ob_auto_camera
bpy.context.view_layer.update()
